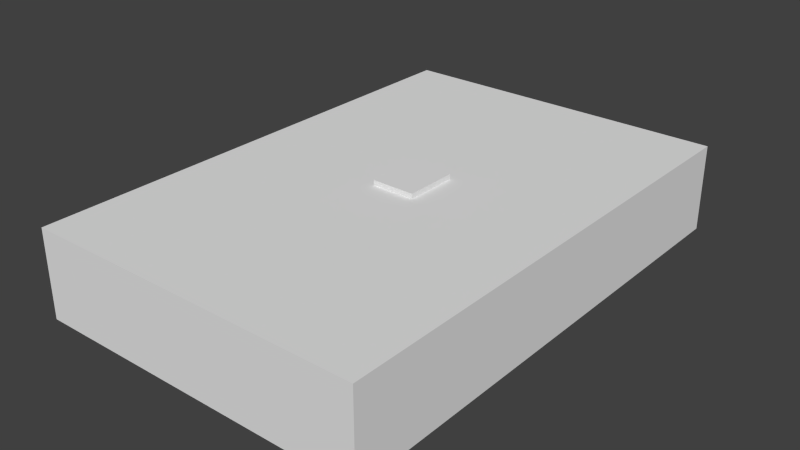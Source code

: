# Source: sky_shed.blend  (saved by Blender 2.71.0; exported with 4.5.12 LTS)
import bpy
from mathutils import Matrix  # noqa: F401  (used for matrix-valued properties, if any)

bpy.ops.wm.read_factory_settings(use_empty=True)
scene = bpy.context.scene
scene.name = 'Scene'

# ---- collections
col_collection_1 = bpy.data.collections.new('Collection 1'); scene.collection.children.link(col_collection_1)

# ---- materials (node trees are filled in below, after node groups)
mat_material = bpy.data.materials.new('Material')
mat_material.alpha_threshold = 0.0
mat_material.use_transparent_shadow = False
mat_material.roughness = 0.5
mat_material.line_color = (0.0, 0.0, 0.0, 1.0)
mat_material_001 = bpy.data.materials.new('Material.001')
mat_material_001.alpha_threshold = 0.0
mat_material_001.use_transparent_shadow = False
mat_material_001.roughness = 0.5
mat_material_001.line_color = (0.0, 0.0, 0.0, 1.0)
mat_material_002 = bpy.data.materials.new('Material.002')
mat_material_002.alpha_threshold = 0.0
mat_material_002.use_transparent_shadow = False
mat_material_002.roughness = 0.5
mat_material_002.line_color = (0.0, 0.0, 0.0, 1.0)

# ---- material node trees

# ---- world
world_world = bpy.data.worlds.new('World'); scene.world = world_world
world_world.color = (0.05088, 0.05088, 0.05088)
world_world.use_sun_shadow = False
world_world.sun_shadow_jitter_overblur = 0.0
world_world.cycles.sampling_method = 'MANUAL'
world_world.cycles.sample_map_resolution = 256

# ---- meshes
me_cube_004 = bpy.data.meshes.new('Cube.004')
me_cube_004.from_pydata([(-1.0, -1.0, -1.0), (-1.0, 1.0, -1.0), (1.0, 1.0, -1.0), (1.0, -1.0, -1.0), (-1.0, -1.0, 1.0), (-1.0, 1.0, 1.0), (1.0, 1.0, 1.0), (1.0, -1.0, 1.0)], [], [(4, 5, 1, 0), (5, 6, 2, 1), (6, 7, 3, 2), (7, 4, 0, 3), (0, 1, 2, 3), (7, 6, 5, 4)])
me_cube_004.use_remesh_preserve_volume = False
me_cube_004.use_remesh_preserve_attributes = False
me_cube_004.use_mirror_vertex_groups = False
me_cube_004.update()
me_cube_038 = bpy.data.meshes.new('Cube.038')
me_cube_038.from_pydata([(-0.758, -0.6405, -1.0), (-0.758, 0.677, -1.0), (0.64, 0.677, -1.0), (0.64, -0.6405, -1.0), (-0.758, -0.6405, 1.0), (-0.758, 0.677, 1.0), (0.64, 0.677, 1.0), (0.64, -0.6405, 1.0), (0.5975, -0.6405, 1.0), (0.3734, -0.6407, 1.0), (-0.7176, -0.6405, 1.0), (0.5976, 0.677, 1.0), (0.3291, -0.6407, 1.0), (0.3735, 0.677, 1.0), (0.3291, 0.677, 1.0), (-0.7176, 0.677, 1.0), (0.0983, -0.6407, 1.0), (0.05396, -0.6407, 1.0), (0.0983, 0.6774, 1.0), (0.05396, 0.6774, 1.0), (-0.1752, -0.6407, 1.0), (-0.2195, -0.6407, 1.0), (-0.1752, 0.6774, 1.0), (-0.2195, 0.6774, 1.0), (-0.4493, -0.6407, 1.0), (-0.4936, -0.6407, 1.0), (-0.4493, 0.6774, 1.0), (-0.4936, 0.6774, 1.0), (-0.758, -0.429, 1.0), (-0.758, 0.3333, 1.0), (-0.7176, -0.3286, 1.0), (-0.7176, -0.2772, 1.0), (0.5975, -0.2772, 1.0), (0.5975, 0.621, 1.0), (0.5975, -0.3286, 1.0), (-0.7176, -0.009473, 1.0), (-0.7176, 0.04192, 1.0), (0.5975, 0.04192, 1.0), (0.5975, -0.00947, 1.0), (-0.7176, 0.3087, 1.0), (-0.7176, 0.3601, 1.0), (0.5975, 0.3601, 1.0), (0.5975, 0.3087, 1.0), (-0.7176, 0.6211, 1.0), (-0.7176, -0.5868, 1.0), (0.5975, -0.5868, 1.0), (-0.758, -0.6405, -0.7591), (-0.758, 0.677, -0.7591), (0.64, 0.677, -0.7591), (0.64, -0.6405, -0.7591), (-0.758, -0.6405, 0.7166), (-0.758, 0.677, 0.7166), (0.64, 0.677, 0.7166), (0.64, -0.6405, 0.7166)], [], [(4, 28, 29, 5, 1, 0), (5, 15, 14, 13, 11, 6, 2, 1), (6, 7, 3, 2), (0, 3, 7, 4), (0, 1, 2, 3), (6, 11, 33, 32, 34, 45, 8, 7), (13, 14, 12, 9), (18, 19, 17, 16), (22, 23, 21, 20), (26, 27, 25, 24), (5, 29, 28, 4, 10, 44, 30, 31, 43, 15), (31, 30, 34, 32), (36, 35, 38, 37), (40, 39, 42, 41), (11, 15, 43, 33), (10, 8, 45, 44), (46, 47, 48, 49), (50, 51, 52, 53)])
me_cube_038.materials.append(mat_material)
me_cube_038.use_remesh_preserve_volume = False
me_cube_038.use_remesh_preserve_attributes = False
me_cube_038.use_mirror_vertex_groups = False
me_cube_038.update()
me_cube_037 = bpy.data.meshes.new('Cube.037')
me_cube_037.from_pydata([(-1.0, -1.0, -1.0), (-1.0, 1.0, -1.0), (1.0, 1.0, -1.0), (1.0, -1.0, -1.0), (-1.0, -1.0, 1.0), (-1.0, 1.0, 1.0), (1.0, 1.0, 1.0), (1.0, -1.0, 1.0), (-1.0, -1.0, -1.0), (-1.0, 1.0, -1.0), (1.0, 1.0, -1.0), (1.0, -1.0, -1.0), (-1.0, -1.0, 1.0), (-1.0, 1.0, 1.0), (1.0, 1.0, 1.0), (1.0, -1.0, 1.0)], [], [(4, 0, 1, 5), (5, 1, 2, 6), (6, 2, 3, 7), (7, 3, 0, 4), (0, 3, 2, 1), (7, 4, 5, 6), (12, 13, 9, 8), (13, 14, 10, 9), (14, 15, 11, 10), (15, 12, 8, 11), (8, 9, 10, 11), (12, 15, 14, 13)])
me_cube_037.use_remesh_preserve_volume = False
me_cube_037.use_remesh_preserve_attributes = False
me_cube_037.use_mirror_vertex_groups = False
me_cube_037.update()
me_cube_036 = bpy.data.meshes.new('Cube.036')
me_cube_036.from_pydata([(-1.0, -1.0, -1.0), (-1.0, 1.0, -1.0), (1.0, 1.0, -1.0), (1.0, -1.0, -1.0), (-1.0, -1.0, 1.0), (-1.0, 1.0, 1.0), (1.0, 1.0, 1.0), (1.0, -1.0, 1.0), (-1.0, -1.0, -1.0), (-1.0, 1.0, -1.0), (1.0, 1.0, -1.0), (1.0, -1.0, -1.0), (-1.0, -1.0, 1.0), (-1.0, 1.0, 1.0), (1.0, 1.0, 1.0), (1.0, -1.0, 1.0)], [], [(4, 0, 1, 5), (5, 1, 2, 6), (6, 2, 3, 7), (7, 3, 0, 4), (0, 3, 2, 1), (7, 4, 5, 6), (12, 13, 9, 8), (13, 14, 10, 9), (14, 15, 11, 10), (15, 12, 8, 11), (8, 9, 10, 11), (12, 15, 14, 13)])
me_cube_036.use_remesh_preserve_volume = False
me_cube_036.use_remesh_preserve_attributes = False
me_cube_036.use_mirror_vertex_groups = False
me_cube_036.update()
me_cube_035 = bpy.data.meshes.new('Cube.035')
me_cube_035.from_pydata([(-1.0, -1.0, -1.0), (-1.0, 1.0, -1.0), (1.0, 1.0, -1.0), (1.0, -1.0, -1.0), (-1.0, -1.0, 1.0), (-1.0, 1.0, 1.0), (1.0, 1.0, 1.0), (1.0, -1.0, 1.0), (-1.0, -1.0, -1.0), (-1.0, 1.0, -1.0), (1.0, 1.0, -1.0), (1.0, -1.0, -1.0), (-1.0, -1.0, 1.0), (-1.0, 1.0, 1.0), (1.0, 1.0, 1.0), (1.0, -1.0, 1.0)], [], [(4, 0, 1, 5), (5, 1, 2, 6), (6, 2, 3, 7), (7, 3, 0, 4), (0, 3, 2, 1), (7, 4, 5, 6), (12, 13, 9, 8), (13, 14, 10, 9), (14, 15, 11, 10), (15, 12, 8, 11), (8, 9, 10, 11), (12, 15, 14, 13)])
me_cube_035.use_remesh_preserve_volume = False
me_cube_035.use_remesh_preserve_attributes = False
me_cube_035.use_mirror_vertex_groups = False
me_cube_035.update()
me_cube_034 = bpy.data.meshes.new('Cube.034')
me_cube_034.from_pydata([(-1.0, -1.0, -1.0), (-1.0, 1.0, -1.0), (1.0, 1.0, -1.0), (1.0, -1.0, -1.0), (-1.0, -1.0, 1.0), (-1.0, 1.0, 1.0), (1.0, 1.0, 1.0), (1.0, -1.0, 1.0), (-1.0, -1.0, -1.0), (-1.0, 1.0, -1.0), (1.0, 1.0, -1.0), (1.0, -1.0, -1.0), (-1.0, -1.0, 1.0), (-1.0, 1.0, 1.0), (1.0, 1.0, 1.0), (1.0, -1.0, 1.0)], [], [(4, 0, 1, 5), (5, 1, 2, 6), (6, 2, 3, 7), (7, 3, 0, 4), (0, 3, 2, 1), (7, 4, 5, 6), (12, 13, 9, 8), (13, 14, 10, 9), (14, 15, 11, 10), (15, 12, 8, 11), (8, 9, 10, 11), (12, 15, 14, 13)])
me_cube_034.use_remesh_preserve_volume = False
me_cube_034.use_remesh_preserve_attributes = False
me_cube_034.use_mirror_vertex_groups = False
me_cube_034.update()
me_cube_033 = bpy.data.meshes.new('Cube.033')
me_cube_033.from_pydata([(-1.0, -1.0, -1.0), (-1.0, 1.0, -1.0), (1.0, 1.0, -1.0), (1.0, -1.0, -1.0), (-1.0, -1.0, 1.0), (-1.0, 1.0, 1.0), (1.0, 1.0, 1.0), (1.0, -1.0, 1.0), (-1.0, -1.0, -1.0), (-1.0, 1.0, -1.0), (1.0, 1.0, -1.0), (1.0, -1.0, -1.0), (-1.0, -1.0, 1.0), (-1.0, 1.0, 1.0), (1.0, 1.0, 1.0), (1.0, -1.0, 1.0)], [], [(4, 0, 1, 5), (5, 1, 2, 6), (6, 2, 3, 7), (7, 3, 0, 4), (0, 3, 2, 1), (7, 4, 5, 6), (12, 13, 9, 8), (13, 14, 10, 9), (14, 15, 11, 10), (15, 12, 8, 11), (8, 9, 10, 11), (12, 15, 14, 13)])
me_cube_033.materials.append(mat_material_001)
me_cube_033.use_remesh_preserve_volume = False
me_cube_033.use_remesh_preserve_attributes = False
me_cube_033.use_mirror_vertex_groups = False
me_cube_033.update()
me_cube_031 = bpy.data.meshes.new('Cube.031')
me_cube_031.from_pydata([(-1.0, -1.0, -1.0), (-1.0, 1.0, -1.0), (1.0, 1.0, -1.0), (1.0, -1.0, -1.0), (-1.0, -1.0, 1.0), (-1.0, 1.0, 1.0), (1.0, 1.0, 1.0), (1.0, -1.0, 1.0), (-1.0, -1.0, -1.0), (-1.0, 1.0, -1.0), (1.0, 1.0, -1.0), (1.0, -1.0, -1.0), (-1.0, -1.0, 1.0), (-1.0, 1.0, 1.0), (1.0, 1.0, 1.0), (1.0, -1.0, 1.0)], [], [(4, 0, 1, 5), (5, 1, 2, 6), (6, 2, 3, 7), (7, 3, 0, 4), (0, 3, 2, 1), (7, 4, 5, 6), (12, 13, 9, 8), (13, 14, 10, 9), (14, 15, 11, 10), (15, 12, 8, 11), (8, 9, 10, 11), (15, 14, 13, 12)])
me_cube_031.use_remesh_preserve_volume = False
me_cube_031.use_remesh_preserve_attributes = False
me_cube_031.use_mirror_vertex_groups = False
me_cube_031.update()
me_cube_030 = bpy.data.meshes.new('Cube.030')
me_cube_030.from_pydata([(-1.0, -1.0, -1.0), (-1.0, 1.0, -1.0), (1.0, 1.0, -1.0), (1.0, -1.0, -1.0), (-1.0, -1.0, 1.0), (-1.0, 1.0, 1.0), (1.0, 1.0, 1.0), (1.0, -1.0, 1.0), (-1.0, -1.0, -1.0), (-1.0, 1.0, -1.0), (1.0, 1.0, -1.0), (1.0, -1.0, -1.0), (-1.0, -1.0, 1.0), (-1.0, 1.0, 1.0), (1.0, 1.0, 1.0), (1.0, -1.0, 1.0)], [], [(4, 0, 1, 5), (5, 1, 2, 6), (6, 2, 3, 7), (7, 3, 0, 4), (0, 3, 2, 1), (7, 4, 5, 6), (12, 13, 9, 8), (13, 14, 10, 9), (14, 15, 11, 10), (15, 12, 8, 11), (8, 9, 10, 11), (12, 15, 14, 13)])
me_cube_030.use_remesh_preserve_volume = False
me_cube_030.use_remesh_preserve_attributes = False
me_cube_030.use_mirror_vertex_groups = False
me_cube_030.update()
me_cube_029 = bpy.data.meshes.new('Cube.029')
me_cube_029.from_pydata([(-1.0, 1.0, -1.0), (1.0, 1.0, -1.0), (1.0, -1.0, -1.0), (0.835, -0.835, 16.41), (0.835, 0.835, 16.41), (-0.835, 0.835, 16.41), (-0.835, -0.835, 16.41), (-1.0, -1.0, -1.0), (-1.0, 1.0, -1.0), (1.0, 1.0, -1.0), (1.0, -1.0, -1.0), (-0.835, -0.835, 4.239), (-0.835, 0.835, 4.239), (0.835, 0.835, 4.239), (0.835, -0.835, 4.239), (0.7814, -0.7814, 18.34), (0.7814, 0.7814, 18.34), (-0.7814, 0.7814, 18.34), (-0.7814, -0.7814, 18.34)], [(1, 0), (2, 1)], [(4, 5, 17, 16), (11, 12, 8, 7), (12, 13, 9, 8), (13, 14, 10, 9), (14, 11, 7, 10), (7, 8, 9, 10), (6, 11, 14, 3), (13, 4, 3, 14), (13, 12, 5, 4), (12, 11, 6, 5), (15, 16, 17, 18), (5, 6, 18, 17), (6, 3, 15, 18), (3, 4, 16, 15)])
me_cube_029.use_remesh_preserve_volume = False
me_cube_029.use_remesh_preserve_attributes = False
me_cube_029.use_mirror_vertex_groups = False
me_cube_029.update()
me_cube_028 = bpy.data.meshes.new('Cube.028')
me_cube_028.from_pydata([(-1.0, 1.0, -1.0), (1.0, 1.0, -1.0), (1.0, -1.0, -1.0), (0.835, -0.835, 16.41), (0.835, 0.835, 16.41), (-0.835, 0.835, 16.41), (-0.835, -0.835, 16.41), (-1.0, -1.0, -1.0), (-1.0, 1.0, -1.0), (1.0, 1.0, -1.0), (1.0, -1.0, -1.0), (-0.835, -0.835, 4.239), (-0.835, 0.835, 4.239), (0.835, 0.835, 4.239), (0.835, -0.835, 4.239), (0.7814, -0.7814, 18.34), (0.7814, 0.7814, 18.34), (-0.7814, 0.7814, 18.34), (-0.7814, -0.7814, 18.34)], [(1, 0), (2, 1)], [(4, 5, 17, 16), (11, 12, 8, 7), (12, 13, 9, 8), (13, 14, 10, 9), (14, 11, 7, 10), (7, 8, 9, 10), (6, 11, 14, 3), (13, 4, 3, 14), (13, 12, 5, 4), (12, 11, 6, 5), (15, 16, 17, 18), (5, 6, 18, 17), (6, 3, 15, 18), (3, 4, 16, 15)])
me_cube_028.use_remesh_preserve_volume = False
me_cube_028.use_remesh_preserve_attributes = False
me_cube_028.use_mirror_vertex_groups = False
me_cube_028.update()
me_cube_027 = bpy.data.meshes.new('Cube.027')
me_cube_027.from_pydata([(-1.0, -1.0, -1.0), (-1.0, 1.0, -1.0), (1.0, 1.0, -1.0), (1.0, -1.0, -1.0), (-1.0, -1.0, 1.0), (-1.0, 1.0, 1.0), (1.0, 1.0, 1.0), (1.0, -1.0, 1.0), (-1.0, -1.0, -1.0), (-1.0, 1.0, -1.0), (1.0, 1.0, -1.0), (1.0, -1.0, -1.0), (-1.0, -1.0, 1.0), (-1.0, 1.0, 1.0), (1.0, 1.0, 1.0), (1.0, -1.0, 1.0)], [], [(4, 0, 1, 5), (5, 1, 2, 6), (6, 2, 3, 7), (7, 3, 0, 4), (0, 3, 2, 1), (7, 4, 5, 6), (12, 13, 9, 8), (13, 14, 10, 9), (14, 15, 11, 10), (15, 12, 8, 11), (8, 9, 10, 11), (12, 15, 14, 13)])
me_cube_027.use_remesh_preserve_volume = False
me_cube_027.use_remesh_preserve_attributes = False
me_cube_027.use_mirror_vertex_groups = False
me_cube_027.update()
me_cube_026 = bpy.data.meshes.new('Cube.026')
me_cube_026.from_pydata([(-1.0, -1.0, -1.0), (-1.0, 1.0, -1.0), (1.0, 1.0, -1.0), (1.0, -1.0, -1.0), (-1.0, -1.0, 1.0), (-1.0, 1.0, 1.0), (1.0, 1.0, 1.0), (1.0, -1.0, 1.0), (-1.0, -1.0, -1.0), (-1.0, 1.0, -1.0), (1.0, 1.0, -1.0), (1.0, -1.0, -1.0), (-1.0, -1.0, 1.0), (-1.0, 1.0, 1.0), (1.0, 1.0, 1.0), (1.0, -1.0, 1.0)], [], [(4, 0, 1, 5), (5, 1, 2, 6), (6, 2, 3, 7), (7, 3, 0, 4), (0, 3, 2, 1), (7, 4, 5, 6), (12, 13, 9, 8), (13, 14, 10, 9), (14, 15, 11, 10), (15, 12, 8, 11), (8, 9, 10, 11), (15, 14, 13, 12)])
me_cube_026.use_remesh_preserve_volume = False
me_cube_026.use_remesh_preserve_attributes = False
me_cube_026.use_mirror_vertex_groups = False
me_cube_026.update()
me_cube_025 = bpy.data.meshes.new('Cube.025')
me_cube_025.from_pydata([(-1.0, -1.0, -1.0), (-1.0, 1.0, -1.0), (1.0, 1.0, -1.0), (1.0, -1.0, -1.0), (-1.0, -1.0, 1.0), (-1.0, 1.0, 1.0), (1.0, 1.0, 1.0), (1.0, -1.0, 1.0), (-1.0, -1.0, -1.0), (-1.0, 1.0, -1.0), (1.0, 1.0, -1.0), (1.0, -1.0, -1.0), (-1.0, -1.0, 1.0), (-1.0, 1.0, 1.0), (1.0, 1.0, 1.0), (1.0, -1.0, 1.0)], [], [(4, 0, 1, 5), (5, 1, 2, 6), (6, 2, 3, 7), (7, 3, 0, 4), (0, 3, 2, 1), (7, 4, 5, 6), (12, 13, 9, 8), (13, 14, 10, 9), (14, 15, 11, 10), (15, 12, 8, 11), (8, 9, 10, 11), (15, 14, 13, 12)])
me_cube_025.use_remesh_preserve_volume = False
me_cube_025.use_remesh_preserve_attributes = False
me_cube_025.use_mirror_vertex_groups = False
me_cube_025.update()
me_cube_024 = bpy.data.meshes.new('Cube.024')
me_cube_024.from_pydata([(-1.0, -1.0, -1.0), (-1.0, 1.0, -1.0), (1.0, 1.0, -1.0), (1.0, -1.0, -1.0), (-1.0, -1.0, 1.0), (-1.0, 1.0, 1.0), (1.0, 1.0, 1.0), (1.0, -1.0, 1.0), (-1.0, -1.0, -1.0), (-1.0, 1.0, -1.0), (1.0, 1.0, -1.0), (1.0, -1.0, -1.0), (-1.0, -1.0, 1.0), (-1.0, 1.0, 1.0), (1.0, 1.0, 1.0), (1.0, -1.0, 1.0)], [], [(4, 0, 1, 5), (5, 1, 2, 6), (6, 2, 3, 7), (7, 3, 0, 4), (0, 3, 2, 1), (7, 4, 5, 6), (12, 13, 9, 8), (13, 14, 10, 9), (14, 15, 11, 10), (15, 12, 8, 11), (8, 9, 10, 11), (12, 15, 14, 13)])
me_cube_024.use_remesh_preserve_volume = False
me_cube_024.use_remesh_preserve_attributes = False
me_cube_024.use_mirror_vertex_groups = False
me_cube_024.update()
me_cube_023 = bpy.data.meshes.new('Cube.023')
me_cube_023.from_pydata([(-1.0, 1.0, -1.0), (1.0, 1.0, -1.0), (1.0, -1.0, -1.0), (0.835, -0.835, 16.41), (0.835, 0.835, 16.41), (-0.835, 0.835, 16.41), (-0.835, -0.835, 16.41), (-1.0, -1.0, -1.0), (-1.0, 1.0, -1.0), (1.0, 1.0, -1.0), (1.0, -1.0, -1.0), (-0.835, -0.835, 4.239), (-0.835, 0.835, 4.239), (0.835, 0.835, 4.239), (0.835, -0.835, 4.239), (0.7814, -0.7814, 18.34), (0.7814, 0.7814, 18.34), (-0.7814, 0.7814, 18.34), (-0.7814, -0.7814, 18.34)], [(1, 0), (2, 1)], [(4, 5, 17, 16), (11, 12, 8, 7), (12, 13, 9, 8), (13, 14, 10, 9), (14, 11, 7, 10), (7, 8, 9, 10), (6, 11, 14, 3), (13, 4, 3, 14), (13, 12, 5, 4), (12, 11, 6, 5), (15, 16, 17, 18), (5, 6, 18, 17), (6, 3, 15, 18), (3, 4, 16, 15)])
me_cube_023.use_remesh_preserve_volume = False
me_cube_023.use_remesh_preserve_attributes = False
me_cube_023.use_mirror_vertex_groups = False
me_cube_023.update()
me_cube_022 = bpy.data.meshes.new('Cube.022')
me_cube_022.from_pydata([(-1.0, 1.0, -1.0), (1.0, 1.0, -1.0), (1.0, -1.0, -1.0), (0.835, -0.835, 16.41), (0.835, 0.835, 16.41), (-0.835, 0.835, 16.41), (-0.835, -0.835, 16.41), (-1.0, -1.0, -1.0), (-1.0, 1.0, -1.0), (1.0, 1.0, -1.0), (1.0, -1.0, -1.0), (-0.835, -0.835, 4.239), (-0.835, 0.835, 4.239), (0.835, 0.835, 4.239), (0.835, -0.835, 4.239), (0.7814, -0.7814, 18.34), (0.7814, 0.7814, 18.34), (-0.7814, 0.7814, 18.34), (-0.7814, -0.7814, 18.34)], [(1, 0), (2, 1)], [(4, 5, 17, 16), (11, 12, 8, 7), (12, 13, 9, 8), (13, 14, 10, 9), (14, 11, 7, 10), (7, 8, 9, 10), (6, 11, 14, 3), (13, 4, 3, 14), (13, 12, 5, 4), (12, 11, 6, 5), (15, 16, 17, 18), (5, 6, 18, 17), (6, 3, 15, 18), (3, 4, 16, 15)])
me_cube_022.use_remesh_preserve_volume = False
me_cube_022.use_remesh_preserve_attributes = False
me_cube_022.use_mirror_vertex_groups = False
me_cube_022.update()
me_cube_021 = bpy.data.meshes.new('Cube.021')
me_cube_021.from_pydata([(-1.0, -1.0, -1.0), (-1.0, 1.0, -1.0), (1.0, 1.0, -1.0), (1.0, -1.0, -1.0), (-1.0, -1.0, 1.0), (-1.0, 1.0, 1.0), (1.0, 1.0, 1.0), (1.0, -1.0, 1.0), (-1.0, -1.0, -1.0), (-1.0, 1.0, -1.0), (1.0, 1.0, -1.0), (1.0, -1.0, -1.0), (-1.0, -1.0, 1.0), (-1.0, 1.0, 1.0), (1.0, 1.0, 1.0), (1.0, -1.0, 1.0)], [], [(4, 0, 1, 5), (5, 1, 2, 6), (6, 2, 3, 7), (7, 3, 0, 4), (0, 3, 2, 1), (7, 4, 5, 6), (12, 13, 9, 8), (13, 14, 10, 9), (14, 15, 11, 10), (15, 12, 8, 11), (8, 9, 10, 11), (12, 15, 14, 13)])
me_cube_021.use_remesh_preserve_volume = False
me_cube_021.use_remesh_preserve_attributes = False
me_cube_021.use_mirror_vertex_groups = False
me_cube_021.update()
me_cube_019 = bpy.data.meshes.new('Cube.019')
me_cube_019.from_pydata([(-1.0, -1.0, -1.0), (-1.0, 1.0, -1.0), (1.0, 1.0, -1.0), (1.0, -1.0, -1.0), (-1.0, -1.0, 1.0), (-1.0, 1.0, 1.0), (1.0, 1.0, 1.0), (1.0, -1.0, 1.0), (-1.0, -1.0, -1.0), (-1.0, 1.0, -1.0), (1.0, 1.0, -1.0), (1.0, -1.0, -1.0), (-1.0, -1.0, 1.0), (-1.0, 1.0, 1.0), (1.0, 1.0, 1.0), (1.0, -1.0, 1.0)], [], [(4, 0, 1, 5), (5, 1, 2, 6), (6, 2, 3, 7), (7, 3, 0, 4), (0, 3, 2, 1), (7, 4, 5, 6), (12, 13, 9, 8), (13, 14, 10, 9), (14, 15, 11, 10), (15, 12, 8, 11), (8, 9, 10, 11), (15, 14, 13, 12)])
me_cube_019.use_remesh_preserve_volume = False
me_cube_019.use_remesh_preserve_attributes = False
me_cube_019.use_mirror_vertex_groups = False
me_cube_019.update()
me_cube_018 = bpy.data.meshes.new('Cube.018')
me_cube_018.from_pydata([(-1.0, -1.0, -1.0), (-1.0, 1.0, -1.0), (1.0, 1.0, -1.0), (1.0, -1.0, -1.0), (-1.0, -1.0, 1.0), (-1.0, 1.0, 1.0), (1.0, 1.0, 1.0), (1.0, -1.0, 1.0), (4.662, 2.891, -1.585), (4.662, 4.891, -1.585), (6.662, 4.891, -1.585), (6.662, 2.891, -1.585), (4.662, 2.891, 0.415), (4.662, 4.891, 0.415), (6.662, 4.891, 0.415), (6.662, 2.891, 0.415), (0.4525, 0.85, 1.0), (0.85, 0.4525, 1.0), (1.0, 1.0, 1.0), (0.541, 0.84, 1.0), (0.625, 0.8106, 1.0), (0.7003, 0.7633, 1.0), (0.7633, 0.7003, 1.0), (0.8106, 0.625, 1.0), (0.84, 0.541, 1.0), (-0.4525, -0.85, 1.0), (-0.85, -0.4525, 1.0), (-1.0, -1.0, 1.0), (-0.541, -0.84, 1.0), (-0.625, -0.8106, 1.0), (-0.7003, -0.7633, 1.0), (-0.7633, -0.7003, 1.0), (-0.8106, -0.625, 1.0), (-0.84, -0.541, 1.0), (-0.85, 0.4525, 1.0), (-0.4525, 0.85, 1.0), (-1.0, 1.0, 1.0), (-0.84, 0.541, 1.0), (-0.8106, 0.625, 1.0), (-0.7633, 0.7003, 1.0), (-0.7003, 0.7633, 1.0), (-0.625, 0.8106, 1.0), (-0.541, 0.84, 1.0), (0.85, -0.4525, 1.0), (0.4525, -0.85, 1.0), (1.0, -1.0, 1.0), (0.84, -0.541, 1.0), (0.8106, -0.625, 1.0), (0.7633, -0.7003, 1.0), (0.7003, -0.7633, 1.0), (0.625, -0.8106, 1.0), (0.541, -0.84, 1.0), (0.85, 0.4525, -0.9), (0.4525, 0.85, -0.9), (0.84, 0.541, -0.9), (0.8106, 0.625, -0.9), (0.7633, 0.7003, -0.9), (0.7003, 0.7633, -0.9), (0.625, 0.8106, -0.9), (0.541, 0.84, -0.9), (-0.85, -0.4525, -0.9), (-0.4525, -0.85, -0.9), (-0.84, -0.541, -0.9), (-0.8106, -0.625, -0.9), (-0.7633, -0.7003, -0.9), (-0.7003, -0.7633, -0.9), (-0.625, -0.8106, -0.9), (-0.541, -0.84, -0.9), (-0.4525, 0.85, -0.9), (-0.85, 0.4525, -0.9), (-0.541, 0.84, -0.9), (-0.625, 0.8106, -0.9), (-0.7003, 0.7633, -0.9), (-0.7633, 0.7003, -0.9), (-0.8106, 0.625, -0.9), (-0.84, 0.541, -0.9), (0.4525, -0.85, -0.9), (0.85, -0.4525, -0.9), (0.541, -0.84, -0.9), (0.625, -0.8106, -0.9), (0.7003, -0.7633, -0.9), (0.7633, -0.7003, -0.9), (0.8106, -0.625, -0.9), (0.84, -0.541, -0.9)], [], [(4, 5, 1, 0), (5, 6, 2, 1), (6, 7, 3, 2), (7, 4, 0, 3), (0, 1, 2, 3), (43, 17, 52, 77), (44, 76, 61, 25), (34, 26, 60, 69), (35, 68, 53, 16), (7, 6, 18, 17, 43, 45), (52, 54, 55, 56, 57, 58, 59, 53, 68, 70, 71, 72, 73, 74, 75, 69, 60, 62, 63, 64, 65, 66, 67, 61, 76, 78, 79, 80, 81, 82, 83, 77), (5, 4, 27, 26, 34, 36), (7, 45, 44, 25, 27, 4), (16, 19, 18), (19, 20, 18), (20, 21, 18), (21, 22, 18), (22, 23, 18), (23, 24, 18), (24, 17, 18), (25, 28, 27), (28, 29, 27), (29, 30, 27), (30, 31, 27), (31, 32, 27), (32, 33, 27), (33, 26, 27), (34, 37, 36), (37, 38, 36), (38, 39, 36), (39, 40, 36), (40, 41, 36), (41, 42, 36), (42, 35, 36), (43, 46, 45), (46, 47, 45), (47, 48, 45), (48, 49, 45), (49, 50, 45), (50, 51, 45), (51, 44, 45), (43, 77, 83, 46), (46, 83, 82, 47), (47, 82, 81, 48), (48, 81, 80, 49), (49, 80, 79, 50), (50, 79, 78, 51), (51, 78, 76, 44), (25, 61, 67, 28), (28, 67, 66, 29), (29, 66, 65, 30), (30, 65, 64, 31), (31, 64, 63, 32), (32, 63, 62, 33), (33, 62, 60, 26), (34, 69, 75, 37), (37, 75, 74, 38), (38, 74, 73, 39), (39, 73, 72, 40), (40, 72, 71, 41), (41, 71, 70, 42), (42, 70, 68, 35), (16, 53, 59, 19), (19, 59, 58, 20), (20, 58, 57, 21), (21, 57, 56, 22), (22, 56, 55, 23), (23, 55, 54, 24), (24, 54, 52, 17), (5, 36, 35, 16, 18, 6)])
me_cube_018.use_remesh_preserve_volume = False
me_cube_018.use_remesh_preserve_attributes = False
me_cube_018.use_mirror_vertex_groups = False
me_cube_018.update()
me_cube_017 = bpy.data.meshes.new('Cube.017')
me_cube_017.from_pydata([(-1.0, -1.0, -1.0), (-1.0, 1.0, -1.0), (1.0, 1.0, -1.0), (1.0, -1.0, -1.0), (-1.0, -1.0, 1.0), (-1.0, 1.0, 1.0), (1.0, 1.0, 1.0), (1.0, -1.0, 1.0), (4.662, 2.891, -1.585), (4.662, 4.891, -1.585), (6.662, 4.891, -1.585), (6.662, 2.891, -1.585), (4.662, 2.891, 0.415), (4.662, 4.891, 0.415), (6.662, 4.891, 0.415), (6.662, 2.891, 0.415), (0.4525, 0.85, 1.0), (0.85, 0.4525, 1.0), (1.0, 1.0, 1.0), (0.541, 0.84, 1.0), (0.625, 0.8106, 1.0), (0.7003, 0.7633, 1.0), (0.7633, 0.7003, 1.0), (0.8106, 0.625, 1.0), (0.84, 0.541, 1.0), (-0.4525, -0.85, 1.0), (-0.85, -0.4525, 1.0), (-1.0, -1.0, 1.0), (-0.541, -0.84, 1.0), (-0.625, -0.8106, 1.0), (-0.7003, -0.7633, 1.0), (-0.7633, -0.7003, 1.0), (-0.8106, -0.625, 1.0), (-0.84, -0.541, 1.0), (-0.85, 0.4525, 1.0), (-0.4525, 0.85, 1.0), (-1.0, 1.0, 1.0), (-0.84, 0.541, 1.0), (-0.8106, 0.625, 1.0), (-0.7633, 0.7003, 1.0), (-0.7003, 0.7633, 1.0), (-0.625, 0.8106, 1.0), (-0.541, 0.84, 1.0), (0.85, -0.4525, 1.0), (0.4525, -0.85, 1.0), (1.0, -1.0, 1.0), (0.84, -0.541, 1.0), (0.8106, -0.625, 1.0), (0.7633, -0.7003, 1.0), (0.7003, -0.7633, 1.0), (0.625, -0.8106, 1.0), (0.541, -0.84, 1.0), (0.85, 0.4525, -0.9), (0.4525, 0.85, -0.9), (0.84, 0.541, -0.9), (0.8106, 0.625, -0.9), (0.7633, 0.7003, -0.9), (0.7003, 0.7633, -0.9), (0.625, 0.8106, -0.9), (0.541, 0.84, -0.9), (-0.85, -0.4525, -0.9), (-0.4525, -0.85, -0.9), (-0.84, -0.541, -0.9), (-0.8106, -0.625, -0.9), (-0.7633, -0.7003, -0.9), (-0.7003, -0.7633, -0.9), (-0.625, -0.8106, -0.9), (-0.541, -0.84, -0.9), (-0.4525, 0.85, -0.9), (-0.85, 0.4525, -0.9), (-0.541, 0.84, -0.9), (-0.625, 0.8106, -0.9), (-0.7003, 0.7633, -0.9), (-0.7633, 0.7003, -0.9), (-0.8106, 0.625, -0.9), (-0.84, 0.541, -0.9), (0.4525, -0.85, -0.9), (0.85, -0.4525, -0.9), (0.541, -0.84, -0.9), (0.625, -0.8106, -0.9), (0.7003, -0.7633, -0.9), (0.7633, -0.7003, -0.9), (0.8106, -0.625, -0.9), (0.84, -0.541, -0.9)], [], [(4, 5, 1, 0), (5, 6, 2, 1), (6, 7, 3, 2), (7, 4, 0, 3), (0, 1, 2, 3), (43, 17, 52, 77), (44, 76, 61, 25), (34, 26, 60, 69), (35, 68, 53, 16), (7, 6, 18, 17, 43, 45), (52, 54, 55, 56, 57, 58, 59, 53, 68, 70, 71, 72, 73, 74, 75, 69, 60, 62, 63, 64, 65, 66, 67, 61, 76, 78, 79, 80, 81, 82, 83, 77), (5, 4, 27, 26, 34, 36), (7, 45, 44, 25, 27, 4), (16, 19, 18), (19, 20, 18), (20, 21, 18), (21, 22, 18), (22, 23, 18), (23, 24, 18), (24, 17, 18), (25, 28, 27), (28, 29, 27), (29, 30, 27), (30, 31, 27), (31, 32, 27), (32, 33, 27), (33, 26, 27), (34, 37, 36), (37, 38, 36), (38, 39, 36), (39, 40, 36), (40, 41, 36), (41, 42, 36), (42, 35, 36), (43, 46, 45), (46, 47, 45), (47, 48, 45), (48, 49, 45), (49, 50, 45), (50, 51, 45), (51, 44, 45), (43, 77, 83, 46), (46, 83, 82, 47), (47, 82, 81, 48), (48, 81, 80, 49), (49, 80, 79, 50), (50, 79, 78, 51), (51, 78, 76, 44), (25, 61, 67, 28), (28, 67, 66, 29), (29, 66, 65, 30), (30, 65, 64, 31), (31, 64, 63, 32), (32, 63, 62, 33), (33, 62, 60, 26), (34, 69, 75, 37), (37, 75, 74, 38), (38, 74, 73, 39), (39, 73, 72, 40), (40, 72, 71, 41), (41, 71, 70, 42), (42, 70, 68, 35), (16, 53, 59, 19), (19, 59, 58, 20), (20, 58, 57, 21), (21, 57, 56, 22), (22, 56, 55, 23), (23, 55, 54, 24), (24, 54, 52, 17), (5, 36, 35, 16, 18, 6)])
me_cube_017.use_remesh_preserve_volume = False
me_cube_017.use_remesh_preserve_attributes = False
me_cube_017.use_mirror_vertex_groups = False
me_cube_017.update()
me_cube_016 = bpy.data.meshes.new('Cube.016')
me_cube_016.from_pydata([(-1.0, -1.0, -1.0), (-1.0, 1.0, -1.0), (1.0, 1.0, -1.0), (1.0, -1.0, -1.0), (-1.0, -1.0, 1.0), (-1.0, 1.0, 1.0), (1.0, 1.0, 1.0), (1.0, -1.0, 1.0), (4.662, 2.891, -1.585), (4.662, 4.891, -1.585), (6.662, 4.891, -1.585), (6.662, 2.891, -1.585), (4.662, 2.891, 0.415), (4.662, 4.891, 0.415), (6.662, 4.891, 0.415), (6.662, 2.891, 0.415), (0.4525, 0.85, 1.0), (0.85, 0.4525, 1.0), (1.0, 1.0, 1.0), (0.541, 0.84, 1.0), (0.625, 0.8106, 1.0), (0.7003, 0.7633, 1.0), (0.7633, 0.7003, 1.0), (0.8106, 0.625, 1.0), (0.84, 0.541, 1.0), (-0.4525, -0.85, 1.0), (-0.85, -0.4525, 1.0), (-1.0, -1.0, 1.0), (-0.541, -0.84, 1.0), (-0.625, -0.8106, 1.0), (-0.7003, -0.7633, 1.0), (-0.7633, -0.7003, 1.0), (-0.8106, -0.625, 1.0), (-0.84, -0.541, 1.0), (-0.85, 0.4525, 1.0), (-0.4525, 0.85, 1.0), (-1.0, 1.0, 1.0), (-0.84, 0.541, 1.0), (-0.8106, 0.625, 1.0), (-0.7633, 0.7003, 1.0), (-0.7003, 0.7633, 1.0), (-0.625, 0.8106, 1.0), (-0.541, 0.84, 1.0), (0.85, -0.4525, 1.0), (0.4525, -0.85, 1.0), (1.0, -1.0, 1.0), (0.84, -0.541, 1.0), (0.8106, -0.625, 1.0), (0.7633, -0.7003, 1.0), (0.7003, -0.7633, 1.0), (0.625, -0.8106, 1.0), (0.541, -0.84, 1.0), (0.85, 0.4525, -0.9), (0.4525, 0.85, -0.9), (0.84, 0.541, -0.9), (0.8106, 0.625, -0.9), (0.7633, 0.7003, -0.9), (0.7003, 0.7633, -0.9), (0.625, 0.8106, -0.9), (0.541, 0.84, -0.9), (-0.85, -0.4525, -0.9), (-0.4525, -0.85, -0.9), (-0.84, -0.541, -0.9), (-0.8106, -0.625, -0.9), (-0.7633, -0.7003, -0.9), (-0.7003, -0.7633, -0.9), (-0.625, -0.8106, -0.9), (-0.541, -0.84, -0.9), (-0.4525, 0.85, -0.9), (-0.85, 0.4525, -0.9), (-0.541, 0.84, -0.9), (-0.625, 0.8106, -0.9), (-0.7003, 0.7633, -0.9), (-0.7633, 0.7003, -0.9), (-0.8106, 0.625, -0.9), (-0.84, 0.541, -0.9), (0.4525, -0.85, -0.9), (0.85, -0.4525, -0.9), (0.541, -0.84, -0.9), (0.625, -0.8106, -0.9), (0.7003, -0.7633, -0.9), (0.7633, -0.7003, -0.9), (0.8106, -0.625, -0.9), (0.84, -0.541, -0.9)], [], [(4, 5, 1, 0), (5, 6, 2, 1), (6, 7, 3, 2), (7, 4, 0, 3), (0, 1, 2, 3), (43, 17, 52, 77), (44, 76, 61, 25), (34, 26, 60, 69), (35, 68, 53, 16), (7, 6, 18, 17, 43, 45), (52, 54, 55, 56, 57, 58, 59, 53, 68, 70, 71, 72, 73, 74, 75, 69, 60, 62, 63, 64, 65, 66, 67, 61, 76, 78, 79, 80, 81, 82, 83, 77), (5, 4, 27, 26, 34, 36), (7, 45, 44, 25, 27, 4), (16, 19, 18), (19, 20, 18), (20, 21, 18), (21, 22, 18), (22, 23, 18), (23, 24, 18), (24, 17, 18), (25, 28, 27), (28, 29, 27), (29, 30, 27), (30, 31, 27), (31, 32, 27), (32, 33, 27), (33, 26, 27), (34, 37, 36), (37, 38, 36), (38, 39, 36), (39, 40, 36), (40, 41, 36), (41, 42, 36), (42, 35, 36), (43, 46, 45), (46, 47, 45), (47, 48, 45), (48, 49, 45), (49, 50, 45), (50, 51, 45), (51, 44, 45), (43, 77, 83, 46), (46, 83, 82, 47), (47, 82, 81, 48), (48, 81, 80, 49), (49, 80, 79, 50), (50, 79, 78, 51), (51, 78, 76, 44), (25, 61, 67, 28), (28, 67, 66, 29), (29, 66, 65, 30), (30, 65, 64, 31), (31, 64, 63, 32), (32, 63, 62, 33), (33, 62, 60, 26), (34, 69, 75, 37), (37, 75, 74, 38), (38, 74, 73, 39), (39, 73, 72, 40), (40, 72, 71, 41), (41, 71, 70, 42), (42, 70, 68, 35), (16, 53, 59, 19), (19, 59, 58, 20), (20, 58, 57, 21), (21, 57, 56, 22), (22, 56, 55, 23), (23, 55, 54, 24), (24, 54, 52, 17), (5, 36, 35, 16, 18, 6)])
me_cube_016.use_remesh_preserve_volume = False
me_cube_016.use_remesh_preserve_attributes = False
me_cube_016.use_mirror_vertex_groups = False
me_cube_016.update()
me_cube_015 = bpy.data.meshes.new('Cube.015')
me_cube_015.from_pydata([(-1.0, -1.0, -1.0), (-1.0, 1.0, -1.0), (1.0, 1.0, -1.0), (1.0, -1.0, -1.0), (-1.0, -1.0, 1.0), (-1.0, 1.0, 1.0), (1.0, 1.0, 1.0), (1.0, -1.0, 1.0), (4.662, 2.891, -1.585), (4.662, 4.891, -1.585), (6.662, 4.891, -1.585), (6.662, 2.891, -1.585), (4.662, 2.891, 0.415), (4.662, 4.891, 0.415), (6.662, 4.891, 0.415), (6.662, 2.891, 0.415), (0.4525, 0.85, 1.0), (0.85, 0.4525, 1.0), (1.0, 1.0, 1.0), (0.541, 0.84, 1.0), (0.625, 0.8106, 1.0), (0.7003, 0.7633, 1.0), (0.7633, 0.7003, 1.0), (0.8106, 0.625, 1.0), (0.84, 0.541, 1.0), (-0.4525, -0.85, 1.0), (-0.85, -0.4525, 1.0), (-1.0, -1.0, 1.0), (-0.541, -0.84, 1.0), (-0.625, -0.8106, 1.0), (-0.7003, -0.7633, 1.0), (-0.7633, -0.7003, 1.0), (-0.8106, -0.625, 1.0), (-0.84, -0.541, 1.0), (-0.85, 0.4525, 1.0), (-0.4525, 0.85, 1.0), (-1.0, 1.0, 1.0), (-0.84, 0.541, 1.0), (-0.8106, 0.625, 1.0), (-0.7633, 0.7003, 1.0), (-0.7003, 0.7633, 1.0), (-0.625, 0.8106, 1.0), (-0.541, 0.84, 1.0), (0.85, -0.4525, 1.0), (0.4525, -0.85, 1.0), (1.0, -1.0, 1.0), (0.84, -0.541, 1.0), (0.8106, -0.625, 1.0), (0.7633, -0.7003, 1.0), (0.7003, -0.7633, 1.0), (0.625, -0.8106, 1.0), (0.541, -0.84, 1.0), (0.85, 0.4525, -0.9), (0.4525, 0.85, -0.9), (0.84, 0.541, -0.9), (0.8106, 0.625, -0.9), (0.7633, 0.7003, -0.9), (0.7003, 0.7633, -0.9), (0.625, 0.8106, -0.9), (0.541, 0.84, -0.9), (-0.85, -0.4525, -0.9), (-0.4525, -0.85, -0.9), (-0.84, -0.541, -0.9), (-0.8106, -0.625, -0.9), (-0.7633, -0.7003, -0.9), (-0.7003, -0.7633, -0.9), (-0.625, -0.8106, -0.9), (-0.541, -0.84, -0.9), (-0.4525, 0.85, -0.9), (-0.85, 0.4525, -0.9), (-0.541, 0.84, -0.9), (-0.625, 0.8106, -0.9), (-0.7003, 0.7633, -0.9), (-0.7633, 0.7003, -0.9), (-0.8106, 0.625, -0.9), (-0.84, 0.541, -0.9), (0.4525, -0.85, -0.9), (0.85, -0.4525, -0.9), (0.541, -0.84, -0.9), (0.625, -0.8106, -0.9), (0.7003, -0.7633, -0.9), (0.7633, -0.7003, -0.9), (0.8106, -0.625, -0.9), (0.84, -0.541, -0.9)], [], [(4, 5, 1, 0), (5, 6, 2, 1), (6, 7, 3, 2), (7, 4, 0, 3), (0, 1, 2, 3), (43, 17, 52, 77), (44, 76, 61, 25), (34, 26, 60, 69), (35, 68, 53, 16), (7, 6, 18, 17, 43, 45), (52, 54, 55, 56, 57, 58, 59, 53, 68, 70, 71, 72, 73, 74, 75, 69, 60, 62, 63, 64, 65, 66, 67, 61, 76, 78, 79, 80, 81, 82, 83, 77), (5, 4, 27, 26, 34, 36), (7, 45, 44, 25, 27, 4), (16, 19, 18), (19, 20, 18), (20, 21, 18), (21, 22, 18), (22, 23, 18), (23, 24, 18), (24, 17, 18), (25, 28, 27), (28, 29, 27), (29, 30, 27), (30, 31, 27), (31, 32, 27), (32, 33, 27), (33, 26, 27), (34, 37, 36), (37, 38, 36), (38, 39, 36), (39, 40, 36), (40, 41, 36), (41, 42, 36), (42, 35, 36), (43, 46, 45), (46, 47, 45), (47, 48, 45), (48, 49, 45), (49, 50, 45), (50, 51, 45), (51, 44, 45), (43, 77, 83, 46), (46, 83, 82, 47), (47, 82, 81, 48), (48, 81, 80, 49), (49, 80, 79, 50), (50, 79, 78, 51), (51, 78, 76, 44), (25, 61, 67, 28), (28, 67, 66, 29), (29, 66, 65, 30), (30, 65, 64, 31), (31, 64, 63, 32), (32, 63, 62, 33), (33, 62, 60, 26), (34, 69, 75, 37), (37, 75, 74, 38), (38, 74, 73, 39), (39, 73, 72, 40), (40, 72, 71, 41), (41, 71, 70, 42), (42, 70, 68, 35), (16, 53, 59, 19), (19, 59, 58, 20), (20, 58, 57, 21), (21, 57, 56, 22), (22, 56, 55, 23), (23, 55, 54, 24), (24, 54, 52, 17), (5, 36, 35, 16, 18, 6)])
me_cube_015.use_remesh_preserve_volume = False
me_cube_015.use_remesh_preserve_attributes = False
me_cube_015.use_mirror_vertex_groups = False
me_cube_015.update()
me_cube_014 = bpy.data.meshes.new('Cube.014')
me_cube_014.from_pydata([(-1.0, -1.0, -1.0), (-1.0, 1.0, -1.0), (1.0, 1.0, -1.0), (1.0, -1.0, -1.0), (-1.0, -1.0, 1.0), (-1.0, 1.0, 1.0), (1.0, 1.0, 1.0), (1.0, -1.0, 1.0), (4.662, 2.891, -1.585), (4.662, 4.891, -1.585), (6.662, 4.891, -1.585), (6.662, 2.891, -1.585), (4.662, 2.891, 0.415), (4.662, 4.891, 0.415), (6.662, 4.891, 0.415), (6.662, 2.891, 0.415), (0.4525, 0.85, 1.0), (0.85, 0.4525, 1.0), (1.0, 1.0, 1.0), (0.541, 0.84, 1.0), (0.625, 0.8106, 1.0), (0.7003, 0.7633, 1.0), (0.7633, 0.7003, 1.0), (0.8106, 0.625, 1.0), (0.84, 0.541, 1.0), (-0.4525, -0.85, 1.0), (-0.85, -0.4525, 1.0), (-1.0, -1.0, 1.0), (-0.541, -0.84, 1.0), (-0.625, -0.8106, 1.0), (-0.7003, -0.7633, 1.0), (-0.7633, -0.7003, 1.0), (-0.8106, -0.625, 1.0), (-0.84, -0.541, 1.0), (-0.85, 0.4525, 1.0), (-0.4525, 0.85, 1.0), (-1.0, 1.0, 1.0), (-0.84, 0.541, 1.0), (-0.8106, 0.625, 1.0), (-0.7633, 0.7003, 1.0), (-0.7003, 0.7633, 1.0), (-0.625, 0.8106, 1.0), (-0.541, 0.84, 1.0), (0.85, -0.4525, 1.0), (0.4525, -0.85, 1.0), (1.0, -1.0, 1.0), (0.84, -0.541, 1.0), (0.8106, -0.625, 1.0), (0.7633, -0.7003, 1.0), (0.7003, -0.7633, 1.0), (0.625, -0.8106, 1.0), (0.541, -0.84, 1.0), (0.85, 0.4525, -0.9), (0.4525, 0.85, -0.9), (0.84, 0.541, -0.9), (0.8106, 0.625, -0.9), (0.7633, 0.7003, -0.9), (0.7003, 0.7633, -0.9), (0.625, 0.8106, -0.9), (0.541, 0.84, -0.9), (-0.85, -0.4525, -0.9), (-0.4525, -0.85, -0.9), (-0.84, -0.541, -0.9), (-0.8106, -0.625, -0.9), (-0.7633, -0.7003, -0.9), (-0.7003, -0.7633, -0.9), (-0.625, -0.8106, -0.9), (-0.541, -0.84, -0.9), (-0.4525, 0.85, -0.9), (-0.85, 0.4525, -0.9), (-0.541, 0.84, -0.9), (-0.625, 0.8106, -0.9), (-0.7003, 0.7633, -0.9), (-0.7633, 0.7003, -0.9), (-0.8106, 0.625, -0.9), (-0.84, 0.541, -0.9), (0.4525, -0.85, -0.9), (0.85, -0.4525, -0.9), (0.541, -0.84, -0.9), (0.625, -0.8106, -0.9), (0.7003, -0.7633, -0.9), (0.7633, -0.7003, -0.9), (0.8106, -0.625, -0.9), (0.84, -0.541, -0.9)], [], [(4, 5, 1, 0), (5, 6, 2, 1), (6, 7, 3, 2), (7, 4, 0, 3), (0, 1, 2, 3), (43, 17, 52, 77), (44, 76, 61, 25), (34, 26, 60, 69), (35, 68, 53, 16), (7, 6, 18, 17, 43, 45), (52, 54, 55, 56, 57, 58, 59, 53, 68, 70, 71, 72, 73, 74, 75, 69, 60, 62, 63, 64, 65, 66, 67, 61, 76, 78, 79, 80, 81, 82, 83, 77), (5, 4, 27, 26, 34, 36), (7, 45, 44, 25, 27, 4), (16, 19, 18), (19, 20, 18), (20, 21, 18), (21, 22, 18), (22, 23, 18), (23, 24, 18), (24, 17, 18), (25, 28, 27), (28, 29, 27), (29, 30, 27), (30, 31, 27), (31, 32, 27), (32, 33, 27), (33, 26, 27), (34, 37, 36), (37, 38, 36), (38, 39, 36), (39, 40, 36), (40, 41, 36), (41, 42, 36), (42, 35, 36), (43, 46, 45), (46, 47, 45), (47, 48, 45), (48, 49, 45), (49, 50, 45), (50, 51, 45), (51, 44, 45), (43, 77, 83, 46), (46, 83, 82, 47), (47, 82, 81, 48), (48, 81, 80, 49), (49, 80, 79, 50), (50, 79, 78, 51), (51, 78, 76, 44), (25, 61, 67, 28), (28, 67, 66, 29), (29, 66, 65, 30), (30, 65, 64, 31), (31, 64, 63, 32), (32, 63, 62, 33), (33, 62, 60, 26), (34, 69, 75, 37), (37, 75, 74, 38), (38, 74, 73, 39), (39, 73, 72, 40), (40, 72, 71, 41), (41, 71, 70, 42), (42, 70, 68, 35), (16, 53, 59, 19), (19, 59, 58, 20), (20, 58, 57, 21), (21, 57, 56, 22), (22, 56, 55, 23), (23, 55, 54, 24), (24, 54, 52, 17), (5, 36, 35, 16, 18, 6)])
me_cube_014.use_remesh_preserve_volume = False
me_cube_014.use_remesh_preserve_attributes = False
me_cube_014.use_mirror_vertex_groups = False
me_cube_014.update()
me_cube_013 = bpy.data.meshes.new('Cube.013')
me_cube_013.from_pydata([(-1.0, -1.0, -1.0), (-1.0, 1.0, -1.0), (1.0, 1.0, -1.0), (1.0, -1.0, -1.0), (-1.0, -1.0, 1.0), (-1.0, 1.0, 1.0), (1.0, 1.0, 1.0), (1.0, -1.0, 1.0), (4.662, 2.891, -1.585), (4.662, 4.891, -1.585), (6.662, 4.891, -1.585), (6.662, 2.891, -1.585), (4.662, 2.891, 0.415), (4.662, 4.891, 0.415), (6.662, 4.891, 0.415), (6.662, 2.891, 0.415), (0.4525, 0.85, 1.0), (0.85, 0.4525, 1.0), (1.0, 1.0, 1.0), (0.541, 0.84, 1.0), (0.625, 0.8106, 1.0), (0.7003, 0.7633, 1.0), (0.7633, 0.7003, 1.0), (0.8106, 0.625, 1.0), (0.84, 0.541, 1.0), (-0.4525, -0.85, 1.0), (-0.85, -0.4525, 1.0), (-1.0, -1.0, 1.0), (-0.541, -0.84, 1.0), (-0.625, -0.8106, 1.0), (-0.7003, -0.7633, 1.0), (-0.7633, -0.7003, 1.0), (-0.8106, -0.625, 1.0), (-0.84, -0.541, 1.0), (-0.85, 0.4525, 1.0), (-0.4525, 0.85, 1.0), (-1.0, 1.0, 1.0), (-0.84, 0.541, 1.0), (-0.8106, 0.625, 1.0), (-0.7633, 0.7003, 1.0), (-0.7003, 0.7633, 1.0), (-0.625, 0.8106, 1.0), (-0.541, 0.84, 1.0), (0.85, -0.4525, 1.0), (0.4525, -0.85, 1.0), (1.0, -1.0, 1.0), (0.84, -0.541, 1.0), (0.8106, -0.625, 1.0), (0.7633, -0.7003, 1.0), (0.7003, -0.7633, 1.0), (0.625, -0.8106, 1.0), (0.541, -0.84, 1.0), (0.85, 0.4525, -0.9), (0.4525, 0.85, -0.9), (0.84, 0.541, -0.9), (0.8106, 0.625, -0.9), (0.7633, 0.7003, -0.9), (0.7003, 0.7633, -0.9), (0.625, 0.8106, -0.9), (0.541, 0.84, -0.9), (-0.85, -0.4525, -0.9), (-0.4525, -0.85, -0.9), (-0.84, -0.541, -0.9), (-0.8106, -0.625, -0.9), (-0.7633, -0.7003, -0.9), (-0.7003, -0.7633, -0.9), (-0.625, -0.8106, -0.9), (-0.541, -0.84, -0.9), (-0.4525, 0.85, -0.9), (-0.85, 0.4525, -0.9), (-0.541, 0.84, -0.9), (-0.625, 0.8106, -0.9), (-0.7003, 0.7633, -0.9), (-0.7633, 0.7003, -0.9), (-0.8106, 0.625, -0.9), (-0.84, 0.541, -0.9), (0.4525, -0.85, -0.9), (0.85, -0.4525, -0.9), (0.541, -0.84, -0.9), (0.625, -0.8106, -0.9), (0.7003, -0.7633, -0.9), (0.7633, -0.7003, -0.9), (0.8106, -0.625, -0.9), (0.84, -0.541, -0.9)], [], [(4, 5, 1, 0), (5, 6, 2, 1), (6, 7, 3, 2), (7, 4, 0, 3), (0, 1, 2, 3), (43, 17, 52, 77), (44, 76, 61, 25), (34, 26, 60, 69), (35, 68, 53, 16), (7, 6, 18, 17, 43, 45), (52, 54, 55, 56, 57, 58, 59, 53, 68, 70, 71, 72, 73, 74, 75, 69, 60, 62, 63, 64, 65, 66, 67, 61, 76, 78, 79, 80, 81, 82, 83, 77), (5, 4, 27, 26, 34, 36), (7, 45, 44, 25, 27, 4), (16, 19, 18), (19, 20, 18), (20, 21, 18), (21, 22, 18), (22, 23, 18), (23, 24, 18), (24, 17, 18), (25, 28, 27), (28, 29, 27), (29, 30, 27), (30, 31, 27), (31, 32, 27), (32, 33, 27), (33, 26, 27), (34, 37, 36), (37, 38, 36), (38, 39, 36), (39, 40, 36), (40, 41, 36), (41, 42, 36), (42, 35, 36), (43, 46, 45), (46, 47, 45), (47, 48, 45), (48, 49, 45), (49, 50, 45), (50, 51, 45), (51, 44, 45), (43, 77, 83, 46), (46, 83, 82, 47), (47, 82, 81, 48), (48, 81, 80, 49), (49, 80, 79, 50), (50, 79, 78, 51), (51, 78, 76, 44), (25, 61, 67, 28), (28, 67, 66, 29), (29, 66, 65, 30), (30, 65, 64, 31), (31, 64, 63, 32), (32, 63, 62, 33), (33, 62, 60, 26), (34, 69, 75, 37), (37, 75, 74, 38), (38, 74, 73, 39), (39, 73, 72, 40), (40, 72, 71, 41), (41, 71, 70, 42), (42, 70, 68, 35), (16, 53, 59, 19), (19, 59, 58, 20), (20, 58, 57, 21), (21, 57, 56, 22), (22, 56, 55, 23), (23, 55, 54, 24), (24, 54, 52, 17), (5, 36, 35, 16, 18, 6)])
me_cube_013.use_remesh_preserve_volume = False
me_cube_013.use_remesh_preserve_attributes = False
me_cube_013.use_mirror_vertex_groups = False
me_cube_013.update()
me_cube_012 = bpy.data.meshes.new('Cube.012')
me_cube_012.from_pydata([(-1.0, -1.0, -1.0), (-1.0, 1.0, -1.0), (1.0, 1.0, -1.0), (1.0, -1.0, -1.0), (-1.0, -1.0, 1.0), (-1.0, 1.0, 1.0), (1.0, 1.0, 1.0), (1.0, -1.0, 1.0), (4.662, 2.891, -1.585), (4.662, 4.891, -1.585), (6.662, 4.891, -1.585), (6.662, 2.891, -1.585), (4.662, 2.891, 0.415), (4.662, 4.891, 0.415), (6.662, 4.891, 0.415), (6.662, 2.891, 0.415), (0.4525, 0.85, 1.0), (0.85, 0.4525, 1.0), (1.0, 1.0, 1.0), (0.541, 0.84, 1.0), (0.625, 0.8106, 1.0), (0.7003, 0.7633, 1.0), (0.7633, 0.7003, 1.0), (0.8106, 0.625, 1.0), (0.84, 0.541, 1.0), (-0.4525, -0.85, 1.0), (-0.85, -0.4525, 1.0), (-1.0, -1.0, 1.0), (-0.541, -0.84, 1.0), (-0.625, -0.8106, 1.0), (-0.7003, -0.7633, 1.0), (-0.7633, -0.7003, 1.0), (-0.8106, -0.625, 1.0), (-0.84, -0.541, 1.0), (-0.85, 0.4525, 1.0), (-0.4525, 0.85, 1.0), (-1.0, 1.0, 1.0), (-0.84, 0.541, 1.0), (-0.8106, 0.625, 1.0), (-0.7633, 0.7003, 1.0), (-0.7003, 0.7633, 1.0), (-0.625, 0.8106, 1.0), (-0.541, 0.84, 1.0), (0.85, -0.4525, 1.0), (0.4525, -0.85, 1.0), (1.0, -1.0, 1.0), (0.84, -0.541, 1.0), (0.8106, -0.625, 1.0), (0.7633, -0.7003, 1.0), (0.7003, -0.7633, 1.0), (0.625, -0.8106, 1.0), (0.541, -0.84, 1.0), (0.85, 0.4525, -0.9), (0.4525, 0.85, -0.9), (0.84, 0.541, -0.9), (0.8106, 0.625, -0.9), (0.7633, 0.7003, -0.9), (0.7003, 0.7633, -0.9), (0.625, 0.8106, -0.9), (0.541, 0.84, -0.9), (-0.85, -0.4525, -0.9), (-0.4525, -0.85, -0.9), (-0.84, -0.541, -0.9), (-0.8106, -0.625, -0.9), (-0.7633, -0.7003, -0.9), (-0.7003, -0.7633, -0.9), (-0.625, -0.8106, -0.9), (-0.541, -0.84, -0.9), (-0.4525, 0.85, -0.9), (-0.85, 0.4525, -0.9), (-0.541, 0.84, -0.9), (-0.625, 0.8106, -0.9), (-0.7003, 0.7633, -0.9), (-0.7633, 0.7003, -0.9), (-0.8106, 0.625, -0.9), (-0.84, 0.541, -0.9), (0.4525, -0.85, -0.9), (0.85, -0.4525, -0.9), (0.541, -0.84, -0.9), (0.625, -0.8106, -0.9), (0.7003, -0.7633, -0.9), (0.7633, -0.7003, -0.9), (0.8106, -0.625, -0.9), (0.84, -0.541, -0.9)], [], [(4, 5, 1, 0), (5, 6, 2, 1), (6, 7, 3, 2), (7, 4, 0, 3), (0, 1, 2, 3), (43, 17, 52, 77), (44, 76, 61, 25), (34, 26, 60, 69), (35, 68, 53, 16), (7, 6, 18, 17, 43, 45), (52, 54, 55, 56, 57, 58, 59, 53, 68, 70, 71, 72, 73, 74, 75, 69, 60, 62, 63, 64, 65, 66, 67, 61, 76, 78, 79, 80, 81, 82, 83, 77), (5, 4, 27, 26, 34, 36), (7, 45, 44, 25, 27, 4), (16, 19, 18), (19, 20, 18), (20, 21, 18), (21, 22, 18), (22, 23, 18), (23, 24, 18), (24, 17, 18), (25, 28, 27), (28, 29, 27), (29, 30, 27), (30, 31, 27), (31, 32, 27), (32, 33, 27), (33, 26, 27), (34, 37, 36), (37, 38, 36), (38, 39, 36), (39, 40, 36), (40, 41, 36), (41, 42, 36), (42, 35, 36), (43, 46, 45), (46, 47, 45), (47, 48, 45), (48, 49, 45), (49, 50, 45), (50, 51, 45), (51, 44, 45), (43, 77, 83, 46), (46, 83, 82, 47), (47, 82, 81, 48), (48, 81, 80, 49), (49, 80, 79, 50), (50, 79, 78, 51), (51, 78, 76, 44), (25, 61, 67, 28), (28, 67, 66, 29), (29, 66, 65, 30), (30, 65, 64, 31), (31, 64, 63, 32), (32, 63, 62, 33), (33, 62, 60, 26), (34, 69, 75, 37), (37, 75, 74, 38), (38, 74, 73, 39), (39, 73, 72, 40), (40, 72, 71, 41), (41, 71, 70, 42), (42, 70, 68, 35), (16, 53, 59, 19), (19, 59, 58, 20), (20, 58, 57, 21), (21, 57, 56, 22), (22, 56, 55, 23), (23, 55, 54, 24), (24, 54, 52, 17), (5, 36, 35, 16, 18, 6)])
me_cube_012.use_remesh_preserve_volume = False
me_cube_012.use_remesh_preserve_attributes = False
me_cube_012.use_mirror_vertex_groups = False
me_cube_012.update()
me_cube_011 = bpy.data.meshes.new('Cube.011')
me_cube_011.from_pydata([(-1.0, -1.0, -1.0), (-1.0, 1.0, -1.0), (1.0, 1.0, -1.0), (1.0, -1.0, -1.0), (-1.0, -1.0, 1.0), (-1.0, 1.0, 1.0), (1.0, 1.0, 1.0), (1.0, -1.0, 1.0), (4.662, 2.891, -1.585), (4.662, 4.891, -1.585), (6.662, 4.891, -1.585), (6.662, 2.891, -1.585), (4.662, 2.891, 0.415), (4.662, 4.891, 0.415), (6.662, 4.891, 0.415), (6.662, 2.891, 0.415), (0.4525, 0.85, 1.0), (0.85, 0.4525, 1.0), (1.0, 1.0, 1.0), (0.541, 0.84, 1.0), (0.625, 0.8106, 1.0), (0.7003, 0.7633, 1.0), (0.7633, 0.7003, 1.0), (0.8106, 0.625, 1.0), (0.84, 0.541, 1.0), (-0.4525, -0.85, 1.0), (-0.85, -0.4525, 1.0), (-1.0, -1.0, 1.0), (-0.541, -0.84, 1.0), (-0.625, -0.8106, 1.0), (-0.7003, -0.7633, 1.0), (-0.7633, -0.7003, 1.0), (-0.8106, -0.625, 1.0), (-0.84, -0.541, 1.0), (-0.85, 0.4525, 1.0), (-0.4525, 0.85, 1.0), (-1.0, 1.0, 1.0), (-0.84, 0.541, 1.0), (-0.8106, 0.625, 1.0), (-0.7633, 0.7003, 1.0), (-0.7003, 0.7633, 1.0), (-0.625, 0.8106, 1.0), (-0.541, 0.84, 1.0), (0.85, -0.4525, 1.0), (0.4525, -0.85, 1.0), (1.0, -1.0, 1.0), (0.84, -0.541, 1.0), (0.8106, -0.625, 1.0), (0.7633, -0.7003, 1.0), (0.7003, -0.7633, 1.0), (0.625, -0.8106, 1.0), (0.541, -0.84, 1.0), (0.85, 0.4525, -0.9), (0.4525, 0.85, -0.9), (0.84, 0.541, -0.9), (0.8106, 0.625, -0.9), (0.7633, 0.7003, -0.9), (0.7003, 0.7633, -0.9), (0.625, 0.8106, -0.9), (0.541, 0.84, -0.9), (-0.85, -0.4525, -0.9), (-0.4525, -0.85, -0.9), (-0.84, -0.541, -0.9), (-0.8106, -0.625, -0.9), (-0.7633, -0.7003, -0.9), (-0.7003, -0.7633, -0.9), (-0.625, -0.8106, -0.9), (-0.541, -0.84, -0.9), (-0.4525, 0.85, -0.9), (-0.85, 0.4525, -0.9), (-0.541, 0.84, -0.9), (-0.625, 0.8106, -0.9), (-0.7003, 0.7633, -0.9), (-0.7633, 0.7003, -0.9), (-0.8106, 0.625, -0.9), (-0.84, 0.541, -0.9), (0.4525, -0.85, -0.9), (0.85, -0.4525, -0.9), (0.541, -0.84, -0.9), (0.625, -0.8106, -0.9), (0.7003, -0.7633, -0.9), (0.7633, -0.7003, -0.9), (0.8106, -0.625, -0.9), (0.84, -0.541, -0.9)], [], [(4, 5, 1, 0), (5, 6, 2, 1), (6, 7, 3, 2), (7, 4, 0, 3), (0, 1, 2, 3), (43, 17, 52, 77), (44, 76, 61, 25), (34, 26, 60, 69), (35, 68, 53, 16), (7, 6, 18, 17, 43, 45), (52, 54, 55, 56, 57, 58, 59, 53, 68, 70, 71, 72, 73, 74, 75, 69, 60, 62, 63, 64, 65, 66, 67, 61, 76, 78, 79, 80, 81, 82, 83, 77), (5, 4, 27, 26, 34, 36), (7, 45, 44, 25, 27, 4), (16, 19, 18), (19, 20, 18), (20, 21, 18), (21, 22, 18), (22, 23, 18), (23, 24, 18), (24, 17, 18), (25, 28, 27), (28, 29, 27), (29, 30, 27), (30, 31, 27), (31, 32, 27), (32, 33, 27), (33, 26, 27), (34, 37, 36), (37, 38, 36), (38, 39, 36), (39, 40, 36), (40, 41, 36), (41, 42, 36), (42, 35, 36), (43, 46, 45), (46, 47, 45), (47, 48, 45), (48, 49, 45), (49, 50, 45), (50, 51, 45), (51, 44, 45), (43, 77, 83, 46), (46, 83, 82, 47), (47, 82, 81, 48), (48, 81, 80, 49), (49, 80, 79, 50), (50, 79, 78, 51), (51, 78, 76, 44), (25, 61, 67, 28), (28, 67, 66, 29), (29, 66, 65, 30), (30, 65, 64, 31), (31, 64, 63, 32), (32, 63, 62, 33), (33, 62, 60, 26), (34, 69, 75, 37), (37, 75, 74, 38), (38, 74, 73, 39), (39, 73, 72, 40), (40, 72, 71, 41), (41, 71, 70, 42), (42, 70, 68, 35), (16, 53, 59, 19), (19, 59, 58, 20), (20, 58, 57, 21), (21, 57, 56, 22), (22, 56, 55, 23), (23, 55, 54, 24), (24, 54, 52, 17), (5, 36, 35, 16, 18, 6)])
me_cube_011.use_remesh_preserve_volume = False
me_cube_011.use_remesh_preserve_attributes = False
me_cube_011.use_mirror_vertex_groups = False
me_cube_011.update()
me_cube_010 = bpy.data.meshes.new('Cube.010')
me_cube_010.from_pydata([(-1.0, -1.0, -1.0), (-1.0, 1.0, -1.0), (1.0, 1.0, -1.0), (1.0, -1.0, -1.0), (-1.0, -1.0, 1.0), (-1.0, 1.0, 1.0), (1.0, 1.0, 1.0), (1.0, -1.0, 1.0), (4.662, 2.891, -1.585), (4.662, 4.891, -1.585), (6.662, 4.891, -1.585), (6.662, 2.891, -1.585), (4.662, 2.891, 0.415), (4.662, 4.891, 0.415), (6.662, 4.891, 0.415), (6.662, 2.891, 0.415), (0.4525, 0.85, 1.0), (0.85, 0.4525, 1.0), (1.0, 1.0, 1.0), (0.541, 0.84, 1.0), (0.625, 0.8106, 1.0), (0.7003, 0.7633, 1.0), (0.7633, 0.7003, 1.0), (0.8106, 0.625, 1.0), (0.84, 0.541, 1.0), (-0.4525, -0.85, 1.0), (-0.85, -0.4525, 1.0), (-1.0, -1.0, 1.0), (-0.541, -0.84, 1.0), (-0.625, -0.8106, 1.0), (-0.7003, -0.7633, 1.0), (-0.7633, -0.7003, 1.0), (-0.8106, -0.625, 1.0), (-0.84, -0.541, 1.0), (-0.85, 0.4525, 1.0), (-0.4525, 0.85, 1.0), (-1.0, 1.0, 1.0), (-0.84, 0.541, 1.0), (-0.8106, 0.625, 1.0), (-0.7633, 0.7003, 1.0), (-0.7003, 0.7633, 1.0), (-0.625, 0.8106, 1.0), (-0.541, 0.84, 1.0), (0.85, -0.4525, 1.0), (0.4525, -0.85, 1.0), (1.0, -1.0, 1.0), (0.84, -0.541, 1.0), (0.8106, -0.625, 1.0), (0.7633, -0.7003, 1.0), (0.7003, -0.7633, 1.0), (0.625, -0.8106, 1.0), (0.541, -0.84, 1.0), (0.85, 0.4525, -0.9), (0.4525, 0.85, -0.9), (0.84, 0.541, -0.9), (0.8106, 0.625, -0.9), (0.7633, 0.7003, -0.9), (0.7003, 0.7633, -0.9), (0.625, 0.8106, -0.9), (0.541, 0.84, -0.9), (-0.85, -0.4525, -0.9), (-0.4525, -0.85, -0.9), (-0.84, -0.541, -0.9), (-0.8106, -0.625, -0.9), (-0.7633, -0.7003, -0.9), (-0.7003, -0.7633, -0.9), (-0.625, -0.8106, -0.9), (-0.541, -0.84, -0.9), (-0.4525, 0.85, -0.9), (-0.85, 0.4525, -0.9), (-0.541, 0.84, -0.9), (-0.625, 0.8106, -0.9), (-0.7003, 0.7633, -0.9), (-0.7633, 0.7003, -0.9), (-0.8106, 0.625, -0.9), (-0.84, 0.541, -0.9), (0.4525, -0.85, -0.9), (0.85, -0.4525, -0.9), (0.541, -0.84, -0.9), (0.625, -0.8106, -0.9), (0.7003, -0.7633, -0.9), (0.7633, -0.7003, -0.9), (0.8106, -0.625, -0.9), (0.84, -0.541, -0.9)], [], [(4, 5, 1, 0), (5, 6, 2, 1), (6, 7, 3, 2), (7, 4, 0, 3), (0, 1, 2, 3), (43, 17, 52, 77), (44, 76, 61, 25), (34, 26, 60, 69), (35, 68, 53, 16), (7, 6, 18, 17, 43, 45), (52, 54, 55, 56, 57, 58, 59, 53, 68, 70, 71, 72, 73, 74, 75, 69, 60, 62, 63, 64, 65, 66, 67, 61, 76, 78, 79, 80, 81, 82, 83, 77), (5, 4, 27, 26, 34, 36), (7, 45, 44, 25, 27, 4), (16, 19, 18), (19, 20, 18), (20, 21, 18), (21, 22, 18), (22, 23, 18), (23, 24, 18), (24, 17, 18), (25, 28, 27), (28, 29, 27), (29, 30, 27), (30, 31, 27), (31, 32, 27), (32, 33, 27), (33, 26, 27), (34, 37, 36), (37, 38, 36), (38, 39, 36), (39, 40, 36), (40, 41, 36), (41, 42, 36), (42, 35, 36), (43, 46, 45), (46, 47, 45), (47, 48, 45), (48, 49, 45), (49, 50, 45), (50, 51, 45), (51, 44, 45), (43, 77, 83, 46), (46, 83, 82, 47), (47, 82, 81, 48), (48, 81, 80, 49), (49, 80, 79, 50), (50, 79, 78, 51), (51, 78, 76, 44), (25, 61, 67, 28), (28, 67, 66, 29), (29, 66, 65, 30), (30, 65, 64, 31), (31, 64, 63, 32), (32, 63, 62, 33), (33, 62, 60, 26), (34, 69, 75, 37), (37, 75, 74, 38), (38, 74, 73, 39), (39, 73, 72, 40), (40, 72, 71, 41), (41, 71, 70, 42), (42, 70, 68, 35), (16, 53, 59, 19), (19, 59, 58, 20), (20, 58, 57, 21), (21, 57, 56, 22), (22, 56, 55, 23), (23, 55, 54, 24), (24, 54, 52, 17), (5, 36, 35, 16, 18, 6)])
me_cube_010.use_remesh_preserve_volume = False
me_cube_010.use_remesh_preserve_attributes = False
me_cube_010.use_mirror_vertex_groups = False
me_cube_010.update()
me_cube_009 = bpy.data.meshes.new('Cube.009')
me_cube_009.from_pydata([(-1.0, -1.0, -1.0), (-1.0, 1.0, -1.0), (1.0, 1.0, -1.0), (1.0, -1.0, -1.0), (-1.0, -1.0, 1.0), (-1.0, 1.0, 1.0), (1.0, 1.0, 1.0), (1.0, -1.0, 1.0), (4.662, 2.891, -1.585), (4.662, 4.891, -1.585), (6.662, 4.891, -1.585), (6.662, 2.891, -1.585), (4.662, 2.891, 0.415), (4.662, 4.891, 0.415), (6.662, 4.891, 0.415), (6.662, 2.891, 0.415), (0.4525, 0.85, 1.0), (0.85, 0.4525, 1.0), (1.0, 1.0, 1.0), (0.541, 0.84, 1.0), (0.625, 0.8106, 1.0), (0.7003, 0.7633, 1.0), (0.7633, 0.7003, 1.0), (0.8106, 0.625, 1.0), (0.84, 0.541, 1.0), (-0.4525, -0.85, 1.0), (-0.85, -0.4525, 1.0), (-1.0, -1.0, 1.0), (-0.541, -0.84, 1.0), (-0.625, -0.8106, 1.0), (-0.7003, -0.7633, 1.0), (-0.7633, -0.7003, 1.0), (-0.8106, -0.625, 1.0), (-0.84, -0.541, 1.0), (-0.85, 0.4525, 1.0), (-0.4525, 0.85, 1.0), (-1.0, 1.0, 1.0), (-0.84, 0.541, 1.0), (-0.8106, 0.625, 1.0), (-0.7633, 0.7003, 1.0), (-0.7003, 0.7633, 1.0), (-0.625, 0.8106, 1.0), (-0.541, 0.84, 1.0), (0.85, -0.4525, 1.0), (0.4525, -0.85, 1.0), (1.0, -1.0, 1.0), (0.84, -0.541, 1.0), (0.8106, -0.625, 1.0), (0.7633, -0.7003, 1.0), (0.7003, -0.7633, 1.0), (0.625, -0.8106, 1.0), (0.541, -0.84, 1.0), (0.85, 0.4525, -0.9), (0.4525, 0.85, -0.9), (0.84, 0.541, -0.9), (0.8106, 0.625, -0.9), (0.7633, 0.7003, -0.9), (0.7003, 0.7633, -0.9), (0.625, 0.8106, -0.9), (0.541, 0.84, -0.9), (-0.85, -0.4525, -0.9), (-0.4525, -0.85, -0.9), (-0.84, -0.541, -0.9), (-0.8106, -0.625, -0.9), (-0.7633, -0.7003, -0.9), (-0.7003, -0.7633, -0.9), (-0.625, -0.8106, -0.9), (-0.541, -0.84, -0.9), (-0.4525, 0.85, -0.9), (-0.85, 0.4525, -0.9), (-0.541, 0.84, -0.9), (-0.625, 0.8106, -0.9), (-0.7003, 0.7633, -0.9), (-0.7633, 0.7003, -0.9), (-0.8106, 0.625, -0.9), (-0.84, 0.541, -0.9), (0.4525, -0.85, -0.9), (0.85, -0.4525, -0.9), (0.541, -0.84, -0.9), (0.625, -0.8106, -0.9), (0.7003, -0.7633, -0.9), (0.7633, -0.7003, -0.9), (0.8106, -0.625, -0.9), (0.84, -0.541, -0.9)], [], [(4, 5, 1, 0), (5, 6, 2, 1), (6, 7, 3, 2), (7, 4, 0, 3), (0, 1, 2, 3), (43, 17, 52, 77), (44, 76, 61, 25), (34, 26, 60, 69), (35, 68, 53, 16), (7, 6, 18, 17, 43, 45), (52, 54, 55, 56, 57, 58, 59, 53, 68, 70, 71, 72, 73, 74, 75, 69, 60, 62, 63, 64, 65, 66, 67, 61, 76, 78, 79, 80, 81, 82, 83, 77), (5, 4, 27, 26, 34, 36), (7, 45, 44, 25, 27, 4), (16, 19, 18), (19, 20, 18), (20, 21, 18), (21, 22, 18), (22, 23, 18), (23, 24, 18), (24, 17, 18), (25, 28, 27), (28, 29, 27), (29, 30, 27), (30, 31, 27), (31, 32, 27), (32, 33, 27), (33, 26, 27), (34, 37, 36), (37, 38, 36), (38, 39, 36), (39, 40, 36), (40, 41, 36), (41, 42, 36), (42, 35, 36), (43, 46, 45), (46, 47, 45), (47, 48, 45), (48, 49, 45), (49, 50, 45), (50, 51, 45), (51, 44, 45), (43, 77, 83, 46), (46, 83, 82, 47), (47, 82, 81, 48), (48, 81, 80, 49), (49, 80, 79, 50), (50, 79, 78, 51), (51, 78, 76, 44), (25, 61, 67, 28), (28, 67, 66, 29), (29, 66, 65, 30), (30, 65, 64, 31), (31, 64, 63, 32), (32, 63, 62, 33), (33, 62, 60, 26), (34, 69, 75, 37), (37, 75, 74, 38), (38, 74, 73, 39), (39, 73, 72, 40), (40, 72, 71, 41), (41, 71, 70, 42), (42, 70, 68, 35), (16, 53, 59, 19), (19, 59, 58, 20), (20, 58, 57, 21), (21, 57, 56, 22), (22, 56, 55, 23), (23, 55, 54, 24), (24, 54, 52, 17), (5, 36, 35, 16, 18, 6)])
me_cube_009.materials.append(mat_material_002)
me_cube_009.use_remesh_preserve_volume = False
me_cube_009.use_remesh_preserve_attributes = False
me_cube_009.use_mirror_vertex_groups = False
me_cube_009.use_paint_bone_selection = False
me_cube_009.use_paint_mask = True
me_cube_009.update()
me_cube_008 = bpy.data.meshes.new('Cube.008')
me_cube_008.from_pydata([(-1.0, -1.0, -1.0), (-1.0, 1.0, -1.0), (1.0, 1.0, -1.0), (1.0, -1.0, -1.0), (-1.0, -1.0, 1.0), (-1.0, 1.0, 1.0), (1.0, 1.0, 1.0), (1.0, -1.0, 1.0), (4.662, 2.891, -1.585), (4.662, 4.891, -1.585), (6.662, 4.891, -1.585), (6.662, 2.891, -1.585), (4.662, 2.891, 0.415), (4.662, 4.891, 0.415), (6.662, 4.891, 0.415), (6.662, 2.891, 0.415), (0.4525, 0.85, 1.0), (0.85, 0.4525, 1.0), (1.0, 1.0, 1.0), (0.541, 0.84, 1.0), (0.625, 0.8106, 1.0), (0.7003, 0.7633, 1.0), (0.7633, 0.7003, 1.0), (0.8106, 0.625, 1.0), (0.84, 0.541, 1.0), (-0.4525, -0.85, 1.0), (-0.85, -0.4525, 1.0), (-1.0, -1.0, 1.0), (-0.541, -0.84, 1.0), (-0.625, -0.8106, 1.0), (-0.7003, -0.7633, 1.0), (-0.7633, -0.7003, 1.0), (-0.8106, -0.625, 1.0), (-0.84, -0.541, 1.0), (-0.85, 0.4525, 1.0), (-0.4525, 0.85, 1.0), (-1.0, 1.0, 1.0), (-0.84, 0.541, 1.0), (-0.8106, 0.625, 1.0), (-0.7633, 0.7003, 1.0), (-0.7003, 0.7633, 1.0), (-0.625, 0.8106, 1.0), (-0.541, 0.84, 1.0), (0.85, -0.4525, 1.0), (0.4525, -0.85, 1.0), (1.0, -1.0, 1.0), (0.84, -0.541, 1.0), (0.8106, -0.625, 1.0), (0.7633, -0.7003, 1.0), (0.7003, -0.7633, 1.0), (0.625, -0.8106, 1.0), (0.541, -0.84, 1.0), (0.85, 0.4525, -0.9), (0.4525, 0.85, -0.9), (0.84, 0.541, -0.9), (0.8106, 0.625, -0.9), (0.7633, 0.7003, -0.9), (0.7003, 0.7633, -0.9), (0.625, 0.8106, -0.9), (0.541, 0.84, -0.9), (-0.85, -0.4525, -0.9), (-0.4525, -0.85, -0.9), (-0.84, -0.541, -0.9), (-0.8106, -0.625, -0.9), (-0.7633, -0.7003, -0.9), (-0.7003, -0.7633, -0.9), (-0.625, -0.8106, -0.9), (-0.541, -0.84, -0.9), (-0.4525, 0.85, -0.9), (-0.85, 0.4525, -0.9), (-0.541, 0.84, -0.9), (-0.625, 0.8106, -0.9), (-0.7003, 0.7633, -0.9), (-0.7633, 0.7003, -0.9), (-0.8106, 0.625, -0.9), (-0.84, 0.541, -0.9), (0.4525, -0.85, -0.9), (0.85, -0.4525, -0.9), (0.541, -0.84, -0.9), (0.625, -0.8106, -0.9), (0.7003, -0.7633, -0.9), (0.7633, -0.7003, -0.9), (0.8106, -0.625, -0.9), (0.84, -0.541, -0.9)], [], [(4, 5, 1, 0), (5, 6, 2, 1), (6, 7, 3, 2), (7, 4, 0, 3), (0, 1, 2, 3), (43, 17, 52, 77), (44, 76, 61, 25), (34, 26, 60, 69), (35, 68, 53, 16), (7, 6, 18, 17, 43, 45), (52, 54, 55, 56, 57, 58, 59, 53, 68, 70, 71, 72, 73, 74, 75, 69, 60, 62, 63, 64, 65, 66, 67, 61, 76, 78, 79, 80, 81, 82, 83, 77), (5, 4, 27, 26, 34, 36), (7, 45, 44, 25, 27, 4), (16, 19, 18), (19, 20, 18), (20, 21, 18), (21, 22, 18), (22, 23, 18), (23, 24, 18), (24, 17, 18), (25, 28, 27), (28, 29, 27), (29, 30, 27), (30, 31, 27), (31, 32, 27), (32, 33, 27), (33, 26, 27), (34, 37, 36), (37, 38, 36), (38, 39, 36), (39, 40, 36), (40, 41, 36), (41, 42, 36), (42, 35, 36), (43, 46, 45), (46, 47, 45), (47, 48, 45), (48, 49, 45), (49, 50, 45), (50, 51, 45), (51, 44, 45), (43, 77, 83, 46), (46, 83, 82, 47), (47, 82, 81, 48), (48, 81, 80, 49), (49, 80, 79, 50), (50, 79, 78, 51), (51, 78, 76, 44), (25, 61, 67, 28), (28, 67, 66, 29), (29, 66, 65, 30), (30, 65, 64, 31), (31, 64, 63, 32), (32, 63, 62, 33), (33, 62, 60, 26), (34, 69, 75, 37), (37, 75, 74, 38), (38, 74, 73, 39), (39, 73, 72, 40), (40, 72, 71, 41), (41, 71, 70, 42), (42, 70, 68, 35), (16, 53, 59, 19), (19, 59, 58, 20), (20, 58, 57, 21), (21, 57, 56, 22), (22, 56, 55, 23), (23, 55, 54, 24), (24, 54, 52, 17), (5, 36, 35, 16, 18, 6)])
me_cube_008.use_remesh_preserve_volume = False
me_cube_008.use_remesh_preserve_attributes = False
me_cube_008.use_mirror_vertex_groups = False
me_cube_008.update()
me_cube_007 = bpy.data.meshes.new('Cube.007')
me_cube_007.from_pydata([(-1.0, -1.0, -1.0), (-1.0, 1.0, -1.0), (1.0, 1.0, -1.0), (1.0, -1.0, -1.0), (-1.0, -1.0, 1.0), (-1.0, 1.0, 1.0), (1.0, 1.0, 1.0), (1.0, -1.0, 1.0), (4.662, 2.891, -1.585), (4.662, 4.891, -1.585), (6.662, 4.891, -1.585), (6.662, 2.891, -1.585), (4.662, 2.891, 0.415), (4.662, 4.891, 0.415), (6.662, 4.891, 0.415), (6.662, 2.891, 0.415), (0.4525, 0.85, 1.0), (0.85, 0.4525, 1.0), (1.0, 1.0, 1.0), (0.541, 0.84, 1.0), (0.625, 0.8106, 1.0), (0.7003, 0.7633, 1.0), (0.7633, 0.7003, 1.0), (0.8106, 0.625, 1.0), (0.84, 0.541, 1.0), (-0.4525, -0.85, 1.0), (-0.85, -0.4525, 1.0), (-1.0, -1.0, 1.0), (-0.541, -0.84, 1.0), (-0.625, -0.8106, 1.0), (-0.7003, -0.7633, 1.0), (-0.7633, -0.7003, 1.0), (-0.8106, -0.625, 1.0), (-0.84, -0.541, 1.0), (-0.85, 0.4525, 1.0), (-0.4525, 0.85, 1.0), (-1.0, 1.0, 1.0), (-0.84, 0.541, 1.0), (-0.8106, 0.625, 1.0), (-0.7633, 0.7003, 1.0), (-0.7003, 0.7633, 1.0), (-0.625, 0.8106, 1.0), (-0.541, 0.84, 1.0), (0.85, -0.4525, 1.0), (0.4525, -0.85, 1.0), (1.0, -1.0, 1.0), (0.84, -0.541, 1.0), (0.8106, -0.625, 1.0), (0.7633, -0.7003, 1.0), (0.7003, -0.7633, 1.0), (0.625, -0.8106, 1.0), (0.541, -0.84, 1.0), (0.85, 0.4525, -0.9), (0.4525, 0.85, -0.9), (0.84, 0.541, -0.9), (0.8106, 0.625, -0.9), (0.7633, 0.7003, -0.9), (0.7003, 0.7633, -0.9), (0.625, 0.8106, -0.9), (0.541, 0.84, -0.9), (-0.85, -0.4525, -0.9), (-0.4525, -0.85, -0.9), (-0.84, -0.541, -0.9), (-0.8106, -0.625, -0.9), (-0.7633, -0.7003, -0.9), (-0.7003, -0.7633, -0.9), (-0.625, -0.8106, -0.9), (-0.541, -0.84, -0.9), (-0.4525, 0.85, -0.9), (-0.85, 0.4525, -0.9), (-0.541, 0.84, -0.9), (-0.625, 0.8106, -0.9), (-0.7003, 0.7633, -0.9), (-0.7633, 0.7003, -0.9), (-0.8106, 0.625, -0.9), (-0.84, 0.541, -0.9), (0.4525, -0.85, -0.9), (0.85, -0.4525, -0.9), (0.541, -0.84, -0.9), (0.625, -0.8106, -0.9), (0.7003, -0.7633, -0.9), (0.7633, -0.7003, -0.9), (0.8106, -0.625, -0.9), (0.84, -0.541, -0.9)], [], [(4, 5, 1, 0), (5, 6, 2, 1), (6, 7, 3, 2), (7, 4, 0, 3), (0, 1, 2, 3), (43, 17, 52, 77), (44, 76, 61, 25), (34, 26, 60, 69), (35, 68, 53, 16), (7, 6, 18, 17, 43, 45), (52, 54, 55, 56, 57, 58, 59, 53, 68, 70, 71, 72, 73, 74, 75, 69, 60, 62, 63, 64, 65, 66, 67, 61, 76, 78, 79, 80, 81, 82, 83, 77), (5, 4, 27, 26, 34, 36), (7, 45, 44, 25, 27, 4), (16, 19, 18), (19, 20, 18), (20, 21, 18), (21, 22, 18), (22, 23, 18), (23, 24, 18), (24, 17, 18), (25, 28, 27), (28, 29, 27), (29, 30, 27), (30, 31, 27), (31, 32, 27), (32, 33, 27), (33, 26, 27), (34, 37, 36), (37, 38, 36), (38, 39, 36), (39, 40, 36), (40, 41, 36), (41, 42, 36), (42, 35, 36), (43, 46, 45), (46, 47, 45), (47, 48, 45), (48, 49, 45), (49, 50, 45), (50, 51, 45), (51, 44, 45), (43, 77, 83, 46), (46, 83, 82, 47), (47, 82, 81, 48), (48, 81, 80, 49), (49, 80, 79, 50), (50, 79, 78, 51), (51, 78, 76, 44), (25, 61, 67, 28), (28, 67, 66, 29), (29, 66, 65, 30), (30, 65, 64, 31), (31, 64, 63, 32), (32, 63, 62, 33), (33, 62, 60, 26), (34, 69, 75, 37), (37, 75, 74, 38), (38, 74, 73, 39), (39, 73, 72, 40), (40, 72, 71, 41), (41, 71, 70, 42), (42, 70, 68, 35), (16, 53, 59, 19), (19, 59, 58, 20), (20, 58, 57, 21), (21, 57, 56, 22), (22, 56, 55, 23), (23, 55, 54, 24), (24, 54, 52, 17), (5, 36, 35, 16, 18, 6)])
me_cube_007.use_remesh_preserve_volume = False
me_cube_007.use_remesh_preserve_attributes = False
me_cube_007.use_mirror_vertex_groups = False
me_cube_007.update()
me_cube_006 = bpy.data.meshes.new('Cube.006')
me_cube_006.from_pydata([(-1.0, -1.0, -1.0), (-1.0, 1.0, -1.0), (1.0, 1.0, -1.0), (1.0, -1.0, -1.0), (-1.0, -1.0, 1.0), (-1.0, 1.0, 1.0), (1.0, 1.0, 1.0), (1.0, -1.0, 1.0), (4.662, 2.891, -1.585), (4.662, 4.891, -1.585), (6.662, 4.891, -1.585), (6.662, 2.891, -1.585), (4.662, 2.891, 0.415), (4.662, 4.891, 0.415), (6.662, 4.891, 0.415), (6.662, 2.891, 0.415), (0.4525, 0.85, 1.0), (0.85, 0.4525, 1.0), (1.0, 1.0, 1.0), (0.541, 0.84, 1.0), (0.625, 0.8106, 1.0), (0.7003, 0.7633, 1.0), (0.7633, 0.7003, 1.0), (0.8106, 0.625, 1.0), (0.84, 0.541, 1.0), (-0.4525, -0.85, 1.0), (-0.85, -0.4525, 1.0), (-1.0, -1.0, 1.0), (-0.541, -0.84, 1.0), (-0.625, -0.8106, 1.0), (-0.7003, -0.7633, 1.0), (-0.7633, -0.7003, 1.0), (-0.8106, -0.625, 1.0), (-0.84, -0.541, 1.0), (-0.85, 0.4525, 1.0), (-0.4525, 0.85, 1.0), (-1.0, 1.0, 1.0), (-0.84, 0.541, 1.0), (-0.8106, 0.625, 1.0), (-0.7633, 0.7003, 1.0), (-0.7003, 0.7633, 1.0), (-0.625, 0.8106, 1.0), (-0.541, 0.84, 1.0), (0.85, -0.4525, 1.0), (0.4525, -0.85, 1.0), (1.0, -1.0, 1.0), (0.84, -0.541, 1.0), (0.8106, -0.625, 1.0), (0.7633, -0.7003, 1.0), (0.7003, -0.7633, 1.0), (0.625, -0.8106, 1.0), (0.541, -0.84, 1.0), (0.85, 0.4525, -0.9), (0.4525, 0.85, -0.9), (0.84, 0.541, -0.9), (0.8106, 0.625, -0.9), (0.7633, 0.7003, -0.9), (0.7003, 0.7633, -0.9), (0.625, 0.8106, -0.9), (0.541, 0.84, -0.9), (-0.85, -0.4525, -0.9), (-0.4525, -0.85, -0.9), (-0.84, -0.541, -0.9), (-0.8106, -0.625, -0.9), (-0.7633, -0.7003, -0.9), (-0.7003, -0.7633, -0.9), (-0.625, -0.8106, -0.9), (-0.541, -0.84, -0.9), (-0.4525, 0.85, -0.9), (-0.85, 0.4525, -0.9), (-0.541, 0.84, -0.9), (-0.625, 0.8106, -0.9), (-0.7003, 0.7633, -0.9), (-0.7633, 0.7003, -0.9), (-0.8106, 0.625, -0.9), (-0.84, 0.541, -0.9), (0.4525, -0.85, -0.9), (0.85, -0.4525, -0.9), (0.541, -0.84, -0.9), (0.625, -0.8106, -0.9), (0.7003, -0.7633, -0.9), (0.7633, -0.7003, -0.9), (0.8106, -0.625, -0.9), (0.84, -0.541, -0.9)], [], [(4, 5, 1, 0), (5, 6, 2, 1), (6, 7, 3, 2), (7, 4, 0, 3), (0, 1, 2, 3), (43, 17, 52, 77), (44, 76, 61, 25), (34, 26, 60, 69), (35, 68, 53, 16), (7, 6, 18, 17, 43, 45), (52, 54, 55, 56, 57, 58, 59, 53, 68, 70, 71, 72, 73, 74, 75, 69, 60, 62, 63, 64, 65, 66, 67, 61, 76, 78, 79, 80, 81, 82, 83, 77), (5, 4, 27, 26, 34, 36), (7, 45, 44, 25, 27, 4), (16, 19, 18), (19, 20, 18), (20, 21, 18), (21, 22, 18), (22, 23, 18), (23, 24, 18), (24, 17, 18), (25, 28, 27), (28, 29, 27), (29, 30, 27), (30, 31, 27), (31, 32, 27), (32, 33, 27), (33, 26, 27), (34, 37, 36), (37, 38, 36), (38, 39, 36), (39, 40, 36), (40, 41, 36), (41, 42, 36), (42, 35, 36), (43, 46, 45), (46, 47, 45), (47, 48, 45), (48, 49, 45), (49, 50, 45), (50, 51, 45), (51, 44, 45), (43, 77, 83, 46), (46, 83, 82, 47), (47, 82, 81, 48), (48, 81, 80, 49), (49, 80, 79, 50), (50, 79, 78, 51), (51, 78, 76, 44), (25, 61, 67, 28), (28, 67, 66, 29), (29, 66, 65, 30), (30, 65, 64, 31), (31, 64, 63, 32), (32, 63, 62, 33), (33, 62, 60, 26), (34, 69, 75, 37), (37, 75, 74, 38), (38, 74, 73, 39), (39, 73, 72, 40), (40, 72, 71, 41), (41, 71, 70, 42), (42, 70, 68, 35), (16, 53, 59, 19), (19, 59, 58, 20), (20, 58, 57, 21), (21, 57, 56, 22), (22, 56, 55, 23), (23, 55, 54, 24), (24, 54, 52, 17), (5, 36, 35, 16, 18, 6)])
me_cube_006.use_remesh_preserve_volume = False
me_cube_006.use_remesh_preserve_attributes = False
me_cube_006.use_mirror_vertex_groups = False
me_cube_006.update()
me_cube_005 = bpy.data.meshes.new('Cube.005')
me_cube_005.from_pydata([(-1.0, -1.0, -1.0), (-1.0, 1.0, -1.0), (1.0, 1.0, -1.0), (1.0, -1.0, -1.0), (-1.0, -1.0, 1.0), (-1.0, 1.0, 1.0), (1.0, 1.0, 1.0), (1.0, -1.0, 1.0), (4.662, 2.891, -1.585), (4.662, 4.891, -1.585), (6.662, 4.891, -1.585), (6.662, 2.891, -1.585), (4.662, 2.891, 0.415), (4.662, 4.891, 0.415), (6.662, 4.891, 0.415), (6.662, 2.891, 0.415), (0.4525, 0.85, 1.0), (0.85, 0.4525, 1.0), (1.0, 1.0, 1.0), (0.541, 0.84, 1.0), (0.625, 0.8106, 1.0), (0.7003, 0.7633, 1.0), (0.7633, 0.7003, 1.0), (0.8106, 0.625, 1.0), (0.84, 0.541, 1.0), (-0.4525, -0.85, 1.0), (-0.85, -0.4525, 1.0), (-1.0, -1.0, 1.0), (-0.541, -0.84, 1.0), (-0.625, -0.8106, 1.0), (-0.7003, -0.7633, 1.0), (-0.7633, -0.7003, 1.0), (-0.8106, -0.625, 1.0), (-0.84, -0.541, 1.0), (-0.85, 0.4525, 1.0), (-0.4525, 0.85, 1.0), (-1.0, 1.0, 1.0), (-0.84, 0.541, 1.0), (-0.8106, 0.625, 1.0), (-0.7633, 0.7003, 1.0), (-0.7003, 0.7633, 1.0), (-0.625, 0.8106, 1.0), (-0.541, 0.84, 1.0), (0.85, -0.4525, 1.0), (0.4525, -0.85, 1.0), (1.0, -1.0, 1.0), (0.84, -0.541, 1.0), (0.8106, -0.625, 1.0), (0.7633, -0.7003, 1.0), (0.7003, -0.7633, 1.0), (0.625, -0.8106, 1.0), (0.541, -0.84, 1.0), (0.85, 0.4525, -0.9), (0.4525, 0.85, -0.9), (0.84, 0.541, -0.9), (0.8106, 0.625, -0.9), (0.7633, 0.7003, -0.9), (0.7003, 0.7633, -0.9), (0.625, 0.8106, -0.9), (0.541, 0.84, -0.9), (-0.85, -0.4525, -0.9), (-0.4525, -0.85, -0.9), (-0.84, -0.541, -0.9), (-0.8106, -0.625, -0.9), (-0.7633, -0.7003, -0.9), (-0.7003, -0.7633, -0.9), (-0.625, -0.8106, -0.9), (-0.541, -0.84, -0.9), (-0.4525, 0.85, -0.9), (-0.85, 0.4525, -0.9), (-0.541, 0.84, -0.9), (-0.625, 0.8106, -0.9), (-0.7003, 0.7633, -0.9), (-0.7633, 0.7003, -0.9), (-0.8106, 0.625, -0.9), (-0.84, 0.541, -0.9), (0.4525, -0.85, -0.9), (0.85, -0.4525, -0.9), (0.541, -0.84, -0.9), (0.625, -0.8106, -0.9), (0.7003, -0.7633, -0.9), (0.7633, -0.7003, -0.9), (0.8106, -0.625, -0.9), (0.84, -0.541, -0.9)], [], [(4, 5, 1, 0), (5, 6, 2, 1), (6, 7, 3, 2), (7, 4, 0, 3), (0, 1, 2, 3), (43, 17, 52, 77), (44, 76, 61, 25), (34, 26, 60, 69), (35, 68, 53, 16), (7, 6, 18, 17, 43, 45), (52, 54, 55, 56, 57, 58, 59, 53, 68, 70, 71, 72, 73, 74, 75, 69, 60, 62, 63, 64, 65, 66, 67, 61, 76, 78, 79, 80, 81, 82, 83, 77), (5, 4, 27, 26, 34, 36), (7, 45, 44, 25, 27, 4), (16, 19, 18), (19, 20, 18), (20, 21, 18), (21, 22, 18), (22, 23, 18), (23, 24, 18), (24, 17, 18), (25, 28, 27), (28, 29, 27), (29, 30, 27), (30, 31, 27), (31, 32, 27), (32, 33, 27), (33, 26, 27), (34, 37, 36), (37, 38, 36), (38, 39, 36), (39, 40, 36), (40, 41, 36), (41, 42, 36), (42, 35, 36), (43, 46, 45), (46, 47, 45), (47, 48, 45), (48, 49, 45), (49, 50, 45), (50, 51, 45), (51, 44, 45), (43, 77, 83, 46), (46, 83, 82, 47), (47, 82, 81, 48), (48, 81, 80, 49), (49, 80, 79, 50), (50, 79, 78, 51), (51, 78, 76, 44), (25, 61, 67, 28), (28, 67, 66, 29), (29, 66, 65, 30), (30, 65, 64, 31), (31, 64, 63, 32), (32, 63, 62, 33), (33, 62, 60, 26), (34, 69, 75, 37), (37, 75, 74, 38), (38, 74, 73, 39), (39, 73, 72, 40), (40, 72, 71, 41), (41, 71, 70, 42), (42, 70, 68, 35), (16, 53, 59, 19), (19, 59, 58, 20), (20, 58, 57, 21), (21, 57, 56, 22), (22, 56, 55, 23), (23, 55, 54, 24), (24, 54, 52, 17), (5, 36, 35, 16, 18, 6)])
me_cube_005.use_remesh_preserve_volume = False
me_cube_005.use_remesh_preserve_attributes = False
me_cube_005.use_mirror_vertex_groups = False
me_cube_005.update()
me_cube_002 = bpy.data.meshes.new('Cube.002')
me_cube_002.from_pydata([(-1.0, -1.0, -1.0), (-1.0, 1.0, -1.0), (1.0, 1.0, -1.0), (1.0, -1.0, -1.0), (-1.0, -1.0, 1.0), (-1.0, 1.0, 1.0), (1.0, 1.0, 1.0), (1.0, -1.0, 1.0), (4.662, 2.891, -1.585), (4.662, 4.891, -1.585), (6.662, 4.891, -1.585), (6.662, 2.891, -1.585), (4.662, 2.891, 0.415), (4.662, 4.891, 0.415), (6.662, 4.891, 0.415), (6.662, 2.891, 0.415), (0.4525, 0.85, 1.0), (0.85, 0.4525, 1.0), (1.0, 1.0, 1.0), (0.541, 0.84, 1.0), (0.625, 0.8106, 1.0), (0.7003, 0.7633, 1.0), (0.7633, 0.7003, 1.0), (0.8106, 0.625, 1.0), (0.84, 0.541, 1.0), (-0.4525, -0.85, 1.0), (-0.85, -0.4525, 1.0), (-1.0, -1.0, 1.0), (-0.541, -0.84, 1.0), (-0.625, -0.8106, 1.0), (-0.7003, -0.7633, 1.0), (-0.7633, -0.7003, 1.0), (-0.8106, -0.625, 1.0), (-0.84, -0.541, 1.0), (-0.85, 0.4525, 1.0), (-0.4525, 0.85, 1.0), (-1.0, 1.0, 1.0), (-0.84, 0.541, 1.0), (-0.8106, 0.625, 1.0), (-0.7633, 0.7003, 1.0), (-0.7003, 0.7633, 1.0), (-0.625, 0.8106, 1.0), (-0.541, 0.84, 1.0), (0.85, -0.4525, 1.0), (0.4525, -0.85, 1.0), (1.0, -1.0, 1.0), (0.84, -0.541, 1.0), (0.8106, -0.625, 1.0), (0.7633, -0.7003, 1.0), (0.7003, -0.7633, 1.0), (0.625, -0.8106, 1.0), (0.541, -0.84, 1.0), (0.85, 0.4525, -0.9), (0.4525, 0.85, -0.9), (0.84, 0.541, -0.9), (0.8106, 0.625, -0.9), (0.7633, 0.7003, -0.9), (0.7003, 0.7633, -0.9), (0.625, 0.8106, -0.9), (0.541, 0.84, -0.9), (-0.85, -0.4525, -0.9), (-0.4525, -0.85, -0.9), (-0.84, -0.541, -0.9), (-0.8106, -0.625, -0.9), (-0.7633, -0.7003, -0.9), (-0.7003, -0.7633, -0.9), (-0.625, -0.8106, -0.9), (-0.541, -0.84, -0.9), (-0.4525, 0.85, -0.9), (-0.85, 0.4525, -0.9), (-0.541, 0.84, -0.9), (-0.625, 0.8106, -0.9), (-0.7003, 0.7633, -0.9), (-0.7633, 0.7003, -0.9), (-0.8106, 0.625, -0.9), (-0.84, 0.541, -0.9), (0.4525, -0.85, -0.9), (0.85, -0.4525, -0.9), (0.541, -0.84, -0.9), (0.625, -0.8106, -0.9), (0.7003, -0.7633, -0.9), (0.7633, -0.7003, -0.9), (0.8106, -0.625, -0.9), (0.84, -0.541, -0.9)], [], [(4, 5, 1, 0), (5, 6, 2, 1), (6, 7, 3, 2), (7, 4, 0, 3), (0, 1, 2, 3), (43, 17, 52, 77), (44, 76, 61, 25), (34, 26, 60, 69), (35, 68, 53, 16), (7, 6, 18, 17, 43, 45), (52, 54, 55, 56, 57, 58, 59, 53, 68, 70, 71, 72, 73, 74, 75, 69, 60, 62, 63, 64, 65, 66, 67, 61, 76, 78, 79, 80, 81, 82, 83, 77), (5, 4, 27, 26, 34, 36), (7, 45, 44, 25, 27, 4), (16, 19, 18), (19, 20, 18), (20, 21, 18), (21, 22, 18), (22, 23, 18), (23, 24, 18), (24, 17, 18), (25, 28, 27), (28, 29, 27), (29, 30, 27), (30, 31, 27), (31, 32, 27), (32, 33, 27), (33, 26, 27), (34, 37, 36), (37, 38, 36), (38, 39, 36), (39, 40, 36), (40, 41, 36), (41, 42, 36), (42, 35, 36), (43, 46, 45), (46, 47, 45), (47, 48, 45), (48, 49, 45), (49, 50, 45), (50, 51, 45), (51, 44, 45), (43, 77, 83, 46), (46, 83, 82, 47), (47, 82, 81, 48), (48, 81, 80, 49), (49, 80, 79, 50), (50, 79, 78, 51), (51, 78, 76, 44), (25, 61, 67, 28), (28, 67, 66, 29), (29, 66, 65, 30), (30, 65, 64, 31), (31, 64, 63, 32), (32, 63, 62, 33), (33, 62, 60, 26), (34, 69, 75, 37), (37, 75, 74, 38), (38, 74, 73, 39), (39, 73, 72, 40), (40, 72, 71, 41), (41, 71, 70, 42), (42, 70, 68, 35), (16, 53, 59, 19), (19, 59, 58, 20), (20, 58, 57, 21), (21, 57, 56, 22), (22, 56, 55, 23), (23, 55, 54, 24), (24, 54, 52, 17), (5, 36, 35, 16, 18, 6)])
me_cube_002.use_remesh_preserve_volume = False
me_cube_002.use_remesh_preserve_attributes = False
me_cube_002.use_mirror_vertex_groups = False
me_cube_002.update()
me_cube_003 = bpy.data.meshes.new('Cube.003')
me_cube_003.from_pydata([(-1.0, -1.0, -1.0), (-1.0, 1.0, -1.0), (1.0, 1.0, -1.0), (1.0, -1.0, -1.0), (-1.0, -1.0, 1.0), (-1.0, 1.0, 1.0), (1.0, 1.0, 1.0), (1.0, -1.0, 1.0), (4.662, 2.891, -1.585), (4.662, 4.891, -1.585), (6.662, 4.891, -1.585), (6.662, 2.891, -1.585), (4.662, 2.891, 0.415), (4.662, 4.891, 0.415), (6.662, 4.891, 0.415), (6.662, 2.891, 0.415), (0.4525, 0.85, 1.0), (0.85, 0.4525, 1.0), (1.0, 1.0, 1.0), (0.541, 0.84, 1.0), (0.625, 0.8106, 1.0), (0.7003, 0.7633, 1.0), (0.7633, 0.7003, 1.0), (0.8106, 0.625, 1.0), (0.84, 0.541, 1.0), (-0.4525, -0.85, 1.0), (-0.85, -0.4525, 1.0), (-1.0, -1.0, 1.0), (-0.541, -0.84, 1.0), (-0.625, -0.8106, 1.0), (-0.7003, -0.7633, 1.0), (-0.7633, -0.7003, 1.0), (-0.8106, -0.625, 1.0), (-0.84, -0.541, 1.0), (-0.85, 0.4525, 1.0), (-0.4525, 0.85, 1.0), (-1.0, 1.0, 1.0), (-0.84, 0.541, 1.0), (-0.8106, 0.625, 1.0), (-0.7633, 0.7003, 1.0), (-0.7003, 0.7633, 1.0), (-0.625, 0.8106, 1.0), (-0.541, 0.84, 1.0), (0.85, -0.4525, 1.0), (0.4525, -0.85, 1.0), (1.0, -1.0, 1.0), (0.84, -0.541, 1.0), (0.8106, -0.625, 1.0), (0.7633, -0.7003, 1.0), (0.7003, -0.7633, 1.0), (0.625, -0.8106, 1.0), (0.541, -0.84, 1.0), (0.85, 0.4525, -0.9), (0.4525, 0.85, -0.9), (0.84, 0.541, -0.9), (0.8106, 0.625, -0.9), (0.7633, 0.7003, -0.9), (0.7003, 0.7633, -0.9), (0.625, 0.8106, -0.9), (0.541, 0.84, -0.9), (-0.85, -0.4525, -0.9), (-0.4525, -0.85, -0.9), (-0.84, -0.541, -0.9), (-0.8106, -0.625, -0.9), (-0.7633, -0.7003, -0.9), (-0.7003, -0.7633, -0.9), (-0.625, -0.8106, -0.9), (-0.541, -0.84, -0.9), (-0.4525, 0.85, -0.9), (-0.85, 0.4525, -0.9), (-0.541, 0.84, -0.9), (-0.625, 0.8106, -0.9), (-0.7003, 0.7633, -0.9), (-0.7633, 0.7003, -0.9), (-0.8106, 0.625, -0.9), (-0.84, 0.541, -0.9), (0.4525, -0.85, -0.9), (0.85, -0.4525, -0.9), (0.541, -0.84, -0.9), (0.625, -0.8106, -0.9), (0.7003, -0.7633, -0.9), (0.7633, -0.7003, -0.9), (0.8106, -0.625, -0.9), (0.84, -0.541, -0.9)], [], [(4, 5, 1, 0), (5, 6, 2, 1), (6, 7, 3, 2), (7, 4, 0, 3), (0, 1, 2, 3), (43, 17, 52, 77), (44, 76, 61, 25), (34, 26, 60, 69), (35, 68, 53, 16), (7, 6, 18, 17, 43, 45), (52, 54, 55, 56, 57, 58, 59, 53, 68, 70, 71, 72, 73, 74, 75, 69, 60, 62, 63, 64, 65, 66, 67, 61, 76, 78, 79, 80, 81, 82, 83, 77), (5, 4, 27, 26, 34, 36), (7, 45, 44, 25, 27, 4), (16, 19, 18), (19, 20, 18), (20, 21, 18), (21, 22, 18), (22, 23, 18), (23, 24, 18), (24, 17, 18), (25, 28, 27), (28, 29, 27), (29, 30, 27), (30, 31, 27), (31, 32, 27), (32, 33, 27), (33, 26, 27), (34, 37, 36), (37, 38, 36), (38, 39, 36), (39, 40, 36), (40, 41, 36), (41, 42, 36), (42, 35, 36), (43, 46, 45), (46, 47, 45), (47, 48, 45), (48, 49, 45), (49, 50, 45), (50, 51, 45), (51, 44, 45), (43, 77, 83, 46), (46, 83, 82, 47), (47, 82, 81, 48), (48, 81, 80, 49), (49, 80, 79, 50), (50, 79, 78, 51), (51, 78, 76, 44), (25, 61, 67, 28), (28, 67, 66, 29), (29, 66, 65, 30), (30, 65, 64, 31), (31, 64, 63, 32), (32, 63, 62, 33), (33, 62, 60, 26), (34, 69, 75, 37), (37, 75, 74, 38), (38, 74, 73, 39), (39, 73, 72, 40), (40, 72, 71, 41), (41, 71, 70, 42), (42, 70, 68, 35), (16, 53, 59, 19), (19, 59, 58, 20), (20, 58, 57, 21), (21, 57, 56, 22), (22, 56, 55, 23), (23, 55, 54, 24), (24, 54, 52, 17), (5, 36, 35, 16, 18, 6)])
me_cube_003.use_remesh_preserve_volume = False
me_cube_003.use_remesh_preserve_attributes = False
me_cube_003.use_mirror_vertex_groups = False
me_cube_003.update()

# ---- objects
ob_cube_001 = bpy.data.objects.new('Cube.001', me_cube_004)
ob_cube = bpy.data.objects.new('Cube', me_cube_038)
ob_actual_light_003 = bpy.data.objects.new('actual_light.003', me_cube_037)
ob_actual_light_002 = bpy.data.objects.new('actual_light.002', me_cube_036)
ob_actual_light_001 = bpy.data.objects.new('actual_light.001', me_cube_035)
ob_actual_light_000 = bpy.data.objects.new('actual_light.000', me_cube_034)
ob_light_cube_012 = bpy.data.objects.new('light_cube.012', me_cube_033)
ob_light_cube_011 = bpy.data.objects.new('light_cube.011', me_cube_031)
ob_light_cube_010 = bpy.data.objects.new('light_cube.010', me_cube_030)
ob_light_cube_009 = bpy.data.objects.new('light_cube.009', me_cube_029)
ob_light_cube_008 = bpy.data.objects.new('light_cube.008', me_cube_028)
ob_light_cube_007 = bpy.data.objects.new('light_cube.007', me_cube_027)
ob_light_cube_006 = bpy.data.objects.new('light_cube.006', me_cube_026)
ob_light_cube_005 = bpy.data.objects.new('light_cube.005', me_cube_025)
ob_light_cube_004 = bpy.data.objects.new('light_cube.004', me_cube_024)
ob_light_cube_003 = bpy.data.objects.new('light_cube.003', me_cube_023)
ob_light_cube_002 = bpy.data.objects.new('light_cube.002', me_cube_022)
ob_light_cube_001 = bpy.data.objects.new('light_cube.001', me_cube_021)
ob_light_cube_000 = bpy.data.objects.new('light_cube.000', me_cube_019)
ob_concave_cube_015 = bpy.data.objects.new('concave_cube.015', me_cube_018)
ob_concave_cube_014 = bpy.data.objects.new('concave_cube.014', me_cube_017)
ob_concave_cube_013 = bpy.data.objects.new('concave_cube.013', me_cube_016)
ob_concave_cube_012 = bpy.data.objects.new('concave_cube.012', me_cube_015)
ob_concave_cube_011 = bpy.data.objects.new('concave_cube.011', me_cube_014)
ob_concave_cube_010 = bpy.data.objects.new('concave_cube.010', me_cube_013)
ob_concave_cube_009 = bpy.data.objects.new('concave_cube.009', me_cube_012)
ob_concave_cube_008 = bpy.data.objects.new('concave_cube.008', me_cube_011)
ob_concave_cube_007 = bpy.data.objects.new('concave_cube.007', me_cube_010)
ob_concave_cube_006 = bpy.data.objects.new('concave_cube.006', me_cube_009)
ob_concave_cube_005 = bpy.data.objects.new('concave_cube.005', me_cube_008)
ob_concave_cube_004 = bpy.data.objects.new('concave_cube.004', me_cube_007)
ob_concave_cube_003 = bpy.data.objects.new('concave_cube.003', me_cube_006)
ob_concave_cube_002 = bpy.data.objects.new('concave_cube.002', me_cube_005)
ob_concave_cube_001 = bpy.data.objects.new('concave_cube.001', me_cube_002)
ob_concave_cube_000 = bpy.data.objects.new('concave_cube.000', me_cube_003)

# ---- transforms, parenting, visibility, modifiers, constraints
ob_cube_001.location = (-3.041, -7.833, 20.67)
ob_cube_001.scale = (-84.17, -124.2, -21.66)
ob_cube_001.lineart.crease_threshold = 0.0
ob_cube.location = (-0.3264, -2.056, 42.62)
ob_cube.rotation_euler = (9.429, -0.002294, 1.567)
ob_cube.scale = (18.8, 16.23, 2.239)
ob_cube.lineart.crease_threshold = 0.0
ob_actual_light_003.location = (7.677, 7.092, 38.61)
ob_actual_light_003.rotation_euler = (9.429, -0.002294, 1.567)
ob_actual_light_003.scale = (-1.517, -1.517, 0.0175)
ob_actual_light_003.lock_scale = (False, False, True)
ob_actual_light_003.lineart.crease_threshold = 0.0
ob_actual_light_002.location = (-7.77, 7.153, 38.68)
ob_actual_light_002.rotation_euler = (9.429, -0.002294, 1.567)
ob_actual_light_002.scale = (-1.517, -1.517, 0.0175)
ob_actual_light_002.lock_scale = (False, False, True)
ob_actual_light_002.lineart.crease_threshold = 0.0
ob_actual_light_001.location = (7.597, -13.5, 38.56)
ob_actual_light_001.rotation_euler = (9.429, -0.002294, 1.567)
ob_actual_light_001.scale = (-1.517, -1.517, 0.0175)
ob_actual_light_001.lock_scale = (False, False, True)
ob_actual_light_001.lineart.crease_threshold = 0.0
ob_actual_light_000.location = (-7.85, -13.44, 38.63)
ob_actual_light_000.rotation_euler = (9.429, -0.002294, 1.567)
ob_actual_light_000.scale = (-1.517, -1.517, 0.0175)
ob_actual_light_000.lock_scale = (False, False, True)
ob_actual_light_000.lineart.crease_threshold = 0.0
_m = ob_actual_light_000.modifiers.new('ParticleSystem 1', 'PARTICLE_SYSTEM')
ob_light_cube_012.location = (7.601, -13.51, 39.37)
ob_light_cube_012.rotation_euler = (9.429, -0.002294, 1.567)
ob_light_cube_012.scale = (2.331, 2.331, 0.0175)
ob_light_cube_012.lock_scale = (False, False, True)
ob_light_cube_012.lineart.crease_threshold = 0.0
ob_light_cube_011.location = (7.691, 7.088, 41.71)
ob_light_cube_011.rotation_euler = (9.429, -0.002294, 1.567)
ob_light_cube_011.scale = (2.239, 2.239, 2.239)
ob_light_cube_011.lineart.crease_threshold = 0.0
ob_light_cube_010.location = (7.681, 7.093, 39.42)
ob_light_cube_010.rotation_euler = (9.429, -0.002294, 1.567)
ob_light_cube_010.scale = (2.331, 2.331, 0.0175)
ob_light_cube_010.lock_scale = (False, False, True)
ob_light_cube_010.lineart.crease_threshold = 0.0
ob_light_cube_009.location = (7.681, 7.093, 39.33)
ob_light_cube_009.rotation_euler = (9.429, -0.002294, 1.567)
ob_light_cube_009.scale = (2.007, 2.007, 0.0175)
ob_light_cube_009.lock_scale = (False, False, True)
ob_light_cube_009.lineart.crease_threshold = 0.0
ob_light_cube_008.location = (-7.767, 7.153, 39.4)
ob_light_cube_008.rotation_euler = (9.429, -0.002294, 1.567)
ob_light_cube_008.scale = (2.007, 2.007, 0.0175)
ob_light_cube_008.lock_scale = (False, False, True)
ob_light_cube_008.lineart.crease_threshold = 0.0
ob_light_cube_007.location = (-7.753, 7.171, 39.49)
ob_light_cube_007.rotation_euler = (9.429, -0.002294, 1.567)
ob_light_cube_007.scale = (2.331, 2.331, 0.0175)
ob_light_cube_007.lock_scale = (False, False, True)
ob_light_cube_007.lineart.crease_threshold = 0.0
ob_light_cube_006.location = (-7.756, 7.148, 41.77)
ob_light_cube_006.rotation_euler = (9.429, -0.002294, 1.567)
ob_light_cube_006.scale = (2.239, 2.239, 2.239)
ob_light_cube_006.lineart.crease_threshold = 0.0
ob_light_cube_005.location = (-7.837, -13.45, 41.73)
ob_light_cube_005.rotation_euler = (9.429, -0.002294, 1.567)
ob_light_cube_005.scale = (2.239, 2.239, 2.239)
ob_light_cube_005.lineart.crease_threshold = 0.0
ob_light_cube_004.location = (-7.847, -13.45, 39.44)
ob_light_cube_004.rotation_euler = (9.429, -0.002294, 1.567)
ob_light_cube_004.scale = (2.331, 2.331, 0.0175)
ob_light_cube_004.lock_scale = (False, False, True)
ob_light_cube_004.lineart.crease_threshold = 0.0
ob_light_cube_003.location = (-7.847, -13.45, 39.35)
ob_light_cube_003.rotation_euler = (9.429, -0.002294, 1.567)
ob_light_cube_003.scale = (2.007, 2.007, 0.0175)
ob_light_cube_003.lock_scale = (False, False, True)
ob_light_cube_003.lineart.crease_threshold = 0.0
ob_light_cube_002.location = (7.6, -13.51, 39.29)
ob_light_cube_002.rotation_euler = (9.429, -0.002294, 1.567)
ob_light_cube_002.scale = (2.007, 2.007, 0.0175)
ob_light_cube_002.lock_scale = (False, False, True)
ob_light_cube_002.lineart.crease_threshold = 0.0
ob_light_cube_001.location = (7.601, -13.51, 39.37)
ob_light_cube_001.rotation_euler = (9.429, -0.002294, 1.567)
ob_light_cube_001.scale = (2.331, 2.331, 0.0175)
ob_light_cube_001.lock_scale = (False, False, True)
ob_light_cube_001.lineart.crease_threshold = 0.0
ob_light_cube_000.location = (7.611, -13.51, 41.66)
ob_light_cube_000.rotation_euler = (9.429, -0.002294, 1.567)
ob_light_cube_000.scale = (2.239, 2.239, 2.239)
ob_light_cube_000.lineart.crease_threshold = 0.0
ob_concave_cube_015.location = (2.542, 7.105, 41.73)
ob_concave_cube_015.rotation_euler = (9.429, -0.002294, 1.567)
ob_concave_cube_015.scale = (2.239, 2.239, 2.239)
ob_concave_cube_015.lineart.crease_threshold = 0.0
ob_concave_cube_014.location = (-2.607, 7.125, 41.75)
ob_concave_cube_014.rotation_euler = (9.429, -0.002294, 1.567)
ob_concave_cube_014.scale = (2.239, 2.239, 2.239)
ob_concave_cube_014.lineart.crease_threshold = 0.0
ob_concave_cube_013.location = (-7.776, 1.996, 41.76)
ob_concave_cube_013.rotation_euler = (9.429, -0.002294, 1.567)
ob_concave_cube_013.scale = (2.239, 2.239, 2.239)
ob_concave_cube_013.lineart.crease_threshold = 0.0
ob_concave_cube_012.location = (7.671, 1.936, 41.69)
ob_concave_cube_012.rotation_euler = (9.429, -0.002294, 1.567)
ob_concave_cube_012.scale = (2.239, 2.239, 2.239)
ob_concave_cube_012.lineart.crease_threshold = 0.0
ob_concave_cube_011.location = (2.522, 1.956, 41.72)
ob_concave_cube_011.rotation_euler = (9.429, -0.002294, 1.567)
ob_concave_cube_011.scale = (2.239, 2.239, 2.239)
ob_concave_cube_011.lineart.crease_threshold = 0.0
ob_concave_cube_010.location = (-2.627, 1.976, 41.74)
ob_concave_cube_010.rotation_euler = (9.429, -0.002294, 1.567)
ob_concave_cube_010.scale = (2.239, 2.239, 2.239)
ob_concave_cube_010.lineart.crease_threshold = 0.0
ob_concave_cube_009.location = (-2.647, -3.173, 41.73)
ob_concave_cube_009.rotation_euler = (9.429, -0.002294, 1.567)
ob_concave_cube_009.scale = (2.239, 2.239, 2.239)
ob_concave_cube_009.lineart.crease_threshold = 0.0
ob_concave_cube_008.location = (2.502, -3.193, 41.71)
ob_concave_cube_008.rotation_euler = (9.429, -0.002294, 1.567)
ob_concave_cube_008.scale = (2.239, 2.239, 2.239)
ob_concave_cube_008.lineart.crease_threshold = 0.0
ob_concave_cube_007.location = (7.651, -3.213, 41.68)
ob_concave_cube_007.rotation_euler = (9.429, -0.002294, 1.567)
ob_concave_cube_007.scale = (2.239, 2.239, 2.239)
ob_concave_cube_007.lineart.crease_threshold = 0.0
ob_concave_cube_006.location = (-7.797, -3.153, 41.75)
ob_concave_cube_006.rotation_euler = (9.429, -0.002294, 1.567)
ob_concave_cube_006.scale = (2.239, 2.239, 2.239)
ob_concave_cube_006.lineart.crease_threshold = 0.0
ob_concave_cube_005.location = (-7.817, -8.302, 41.74)
ob_concave_cube_005.rotation_euler = (9.429, -0.002294, 1.567)
ob_concave_cube_005.scale = (2.239, 2.239, 2.239)
ob_concave_cube_005.lineart.crease_threshold = 0.0
ob_concave_cube_004.location = (7.631, -8.362, 41.67)
ob_concave_cube_004.rotation_euler = (9.429, -0.002294, 1.567)
ob_concave_cube_004.scale = (2.239, 2.239, 2.239)
ob_concave_cube_004.lineart.crease_threshold = 0.0
ob_concave_cube_003.location = (2.482, -8.342, 41.69)
ob_concave_cube_003.rotation_euler = (9.429, -0.002294, 1.567)
ob_concave_cube_003.scale = (2.239, 2.239, 2.239)
ob_concave_cube_003.lineart.crease_threshold = 0.0
ob_concave_cube_002.location = (-2.668, -8.322, 41.72)
ob_concave_cube_002.rotation_euler = (9.429, -0.002294, 1.567)
ob_concave_cube_002.scale = (2.239, 2.239, 2.239)
ob_concave_cube_002.lineart.crease_threshold = 0.0
ob_concave_cube_001.location = (-2.688, -13.47, 41.7)
ob_concave_cube_001.rotation_euler = (9.429, -0.002294, 1.567)
ob_concave_cube_001.scale = (2.239, 2.239, 2.239)
ob_concave_cube_001.lineart.crease_threshold = 0.0
ob_concave_cube_000.location = (2.461, -13.49, 41.68)
ob_concave_cube_000.rotation_euler = (9.429, -0.002294, 1.567)
ob_concave_cube_000.scale = (2.239, 2.239, 2.239)
ob_concave_cube_000.lineart.crease_threshold = 0.0

# ---- collection membership
col_collection_1.objects.link(ob_cube_001)
col_collection_1.objects.link(ob_cube)
col_collection_1.objects.link(ob_actual_light_003)
col_collection_1.objects.link(ob_actual_light_002)
col_collection_1.objects.link(ob_actual_light_001)
col_collection_1.objects.link(ob_actual_light_000)
col_collection_1.objects.link(ob_light_cube_012)
col_collection_1.objects.link(ob_light_cube_011)
col_collection_1.objects.link(ob_light_cube_010)
col_collection_1.objects.link(ob_light_cube_009)
col_collection_1.objects.link(ob_light_cube_008)
col_collection_1.objects.link(ob_light_cube_007)
col_collection_1.objects.link(ob_light_cube_006)
col_collection_1.objects.link(ob_light_cube_005)
col_collection_1.objects.link(ob_light_cube_004)
col_collection_1.objects.link(ob_light_cube_003)
col_collection_1.objects.link(ob_light_cube_002)
col_collection_1.objects.link(ob_light_cube_001)
col_collection_1.objects.link(ob_light_cube_000)
col_collection_1.objects.link(ob_concave_cube_015)
col_collection_1.objects.link(ob_concave_cube_014)
col_collection_1.objects.link(ob_concave_cube_013)
col_collection_1.objects.link(ob_concave_cube_012)
col_collection_1.objects.link(ob_concave_cube_011)
col_collection_1.objects.link(ob_concave_cube_010)
col_collection_1.objects.link(ob_concave_cube_009)
col_collection_1.objects.link(ob_concave_cube_008)
col_collection_1.objects.link(ob_concave_cube_007)
col_collection_1.objects.link(ob_concave_cube_006)
col_collection_1.objects.link(ob_concave_cube_005)
col_collection_1.objects.link(ob_concave_cube_004)
col_collection_1.objects.link(ob_concave_cube_003)
col_collection_1.objects.link(ob_concave_cube_002)
col_collection_1.objects.link(ob_concave_cube_001)
col_collection_1.objects.link(ob_concave_cube_000)

# ---- scene / render settings (as saved in the file)
scene.frame_start = 1; scene.frame_end = 250; scene.frame_set(1)
scene.render.engine = 'BLENDER_EEVEE_NEXT'
scene.render.dither_intensity = 0.0
scene.cycles.use_denoising = False
scene.cycles.samples = 10
scene.cycles.sampling_pattern = 'TABULATED_SOBOL'
scene.cycles.light_sampling_threshold = 0.0
scene.cycles.use_adaptive_sampling = False
scene.cycles.use_light_tree = False
scene.cycles.blur_glossy = 0.0
scene.cycles.volume_bounces = 1
scene.cycles.pixel_filter_type = 'GAUSSIAN'
scene.cycles.sample_clamp_indirect = 0.0
scene.view_settings.view_transform = 'Standard'
bpy.context.view_layer.update()

# ---- added for rendering (the .blend has no active camera and no usable light): camera, sun
cam_auto = bpy.data.cameras.new('AutoCamera')
cam_auto.lens = 50.0
cam_auto.sensor_width = 36.0
cam_auto.clip_end = 4929.98
ob_auto_camera = bpy.data.objects.new('AutoCamera', cam_auto)
scene.collection.objects.link(ob_auto_camera)
ob_auto_camera.location = (277.871, -344.927, 246.91)
ob_auto_camera.rotation_euler = (1.09748, -7.21219e-08, 0.694738)
scene.camera = ob_auto_camera
light_auto_sun = bpy.data.lights.new('AutoSun', 'SUN')
light_auto_sun.energy = 3.0
light_auto_sun.angle = 0.0523599
ob_auto_sun = bpy.data.objects.new('AutoSun', light_auto_sun)
scene.collection.objects.link(ob_auto_sun)
ob_auto_sun.rotation_euler = (0.872665, 0.174533, 0.523599)
bpy.context.view_layer.update()
